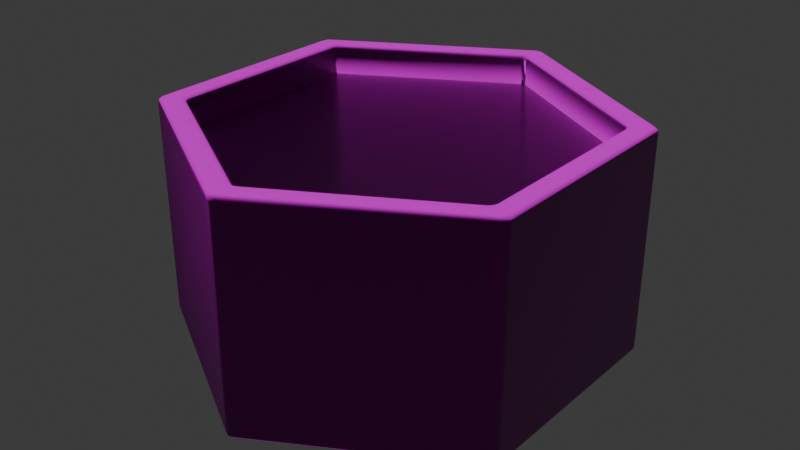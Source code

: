 # Source: hex_tile_desert.blend  (saved by Blender 4.4.30; exported with 4.5.12 LTS)
import bpy
from mathutils import Matrix  # noqa: F401  (used for matrix-valued properties, if any)

bpy.ops.wm.read_factory_settings(use_empty=True)
scene = bpy.context.scene
scene.name = 'Scene'

# ---- collections
col_collection = bpy.data.collections.new('Collection'); scene.collection.children.link(col_collection)

# ---- images (referenced by path relative to the original .blend; pixels are not part of the script)
import os
ASSET_DIR = os.environ.get("B2B_ASSET_DIR", "")  # directory of the original .blend (textures are referenced by path, not embedded)
HERE = os.path.dirname(os.path.abspath(__file__))  # packed textures are extracted next to this script under _unpacked/

def load_image(name, relpath, width, height, colorspace="sRGB"):
    """Load a texture the original file referenced (path relative to the .blend, or extracted next to this script)."""
    p = next((c for c in (os.path.join(HERE, relpath), os.path.join(ASSET_DIR, relpath)) if relpath and os.path.exists(c)), "")
    if p:
        img = bpy.data.images.load(p, check_existing=True)
        img.name = name
    else:  # same state as the original file: an image datablock whose file is absent (Cycles renders it pink)
        img = bpy.data.images.new(name, width, height)
        img.source = "FILE"
        img.filepath = "//" + (relpath or name)
    img.colorspace_settings.name = colorspace
    return img
img_black_galaxy_granite_thflcb3v_1k_normal_jpg = load_image('Black_Galaxy_Granite_thflcb3v_1K_Normal.jpg', 'Black_Galaxy_Granite_thflcb3v_1K_Normal.jpg', 1024, 1024, 'Non-Color')
img_black_galaxy_granite_thflcb3v_1k_basecolor_jpg = load_image('Black_Galaxy_Granite_thflcb3v_1K_BaseColor.jpg', 'Black_Galaxy_Granite_thflcb3v_1K_BaseColor.jpg', 1024, 1024, 'sRGB')
img_black_galaxy_granite_thflcb3v_1k_roughness_jpg = load_image('Black_Galaxy_Granite_thflcb3v_1K_Roughness.jpg', 'Black_Galaxy_Granite_thflcb3v_1K_Roughness.jpg', 1024, 1024, 'Non-Color')
img_black_galaxy_granite_thflcb3v_1k_specular_jpg = load_image('Black_Galaxy_Granite_thflcb3v_1K_Specular.jpg', 'Black_Galaxy_Granite_thflcb3v_1K_Specular.jpg', 1024, 1024, 'Non-Color')
img_thai_rippled_sand_td1hcimn_1k_basecolor_jpg = load_image('Thai_Rippled_Sand_td1hcimn_1K_BaseColor.jpg', 'Thai_Rippled_Sand_td1hcimn_1K_BaseColor.jpg', 1024, 1024, 'sRGB')
img_thai_rippled_sand_td1hcimn_1k_normal_jpg = load_image('Thai_Rippled_Sand_td1hcimn_1K_Normal.jpg', 'Thai_Rippled_Sand_td1hcimn_1K_Normal.jpg', 1024, 1024, 'Non-Color')
img_thai_rippled_sand_td1hcimn_1k_specular_jpg = load_image('Thai_Rippled_Sand_td1hcimn_1K_Specular.jpg', 'Thai_Rippled_Sand_td1hcimn_1K_Specular.jpg', 1024, 1024, 'Non-Color')
img_thai_rippled_sand_td1hcimn_1k_roughness_jpg = load_image('Thai_Rippled_Sand_td1hcimn_1K_Roughness.jpg', 'Thai_Rippled_Sand_td1hcimn_1K_Roughness.jpg', 1024, 1024, 'Non-Color')

# ---- materials (node trees are filled in below, after node groups)
mat_tile_mat = bpy.data.materials.new('tile_mat')
mat_tile_desert_mat = bpy.data.materials.new('tile_desert_mat')

# ---- node groups
ng_smooth_by_angle = bpy.data.node_groups.new('Smooth by Angle', 'GeometryNodeTree')
_s = ng_smooth_by_angle.interface.new_socket(name='Mesh', in_out='OUTPUT', socket_type='NodeSocketGeometry')
_s = ng_smooth_by_angle.interface.new_socket(name='Mesh', in_out='INPUT', socket_type='NodeSocketGeometry')
_s = ng_smooth_by_angle.interface.new_socket(name='Angle', in_out='INPUT', socket_type='NodeSocketFloat')
_s.subtype = 'ANGLE'
_s.default_value = 0.5236
_s.min_value = 0.0
_s.max_value = 3.142
_s.description = 'Maximum face angle for smooth edges'
_s = ng_smooth_by_angle.interface.new_socket(name='Ignore Sharpness', in_out='INPUT', socket_type='NodeSocketBool')
_s.force_non_field = True
ng_smooth_by_angle.description = 'Set the sharpness of mesh edges based on the angle between the neighboring faces'
ng_smooth_by_angle.is_modifier = True
_N = ng_smooth_by_angle.nodes; _L = ng_smooth_by_angle.links
n0 = _N.new('GeometryNodeSetShadeSmooth'); n0.name = 'Set Shade Smooth'; n0.location = (120, -80)
n0.domain = 'EDGE'
n1 = _N.new('GeometryNodeSetShadeSmooth'); n1.name = 'Set Shade Smooth.001'; n1.location = (300, -80)
n2 = _N.new('NodeGroupOutput'); n2.name = 'Group Output'; n2.location = (480, -80)
n3 = _N.new('GeometryNodeInputMeshEdgeAngle'); n3.name = 'Edge Angle'; n3.location = (-440, -240)
n4 = _N.new('NodeGroupInput'); n4.name = 'Group Input'; n4.location = (-80, -80)
n5 = _N.new('GeometryNodeInputEdgeSmooth'); n5.name = 'Is Edge Smooth'; n5.location = (-260, -120)
n6 = _N.new('GeometryNodeInputShadeSmooth'); n6.name = 'Is Shade Smooth'; n6.location = (-440, -397)
n7 = _N.new('FunctionNodeCompare'); n7.name = 'Compare'; n7.location = (-260, -260)
n7.operation = 'LESS_EQUAL'
n7.inputs[6].default_value = (0.0, 0.0, 0.0, 0.0)
n7.inputs[7].default_value = (0.0, 0.0, 0.0, 0.0)
n8 = _N.new('FunctionNodeBooleanMath'); n8.name = 'Boolean Math.001'; n8.location = (-80, -260)
n9 = _N.new('NodeGroupInput'); n9.name = 'Group Input.001'; n9.location = (-440, -329)
n10 = _N.new('NodeGroupInput'); n10.name = 'Group Input.002'; n10.location = (-259, -189)
n11 = _N.new('FunctionNodeBooleanMath'); n11.name = 'Boolean Math'; n11.location = (-80, -149)
n11.operation = 'OR'
n12 = _N.new('FunctionNodeBooleanMath'); n12.name = 'Boolean Math.002'; n12.location = (-260, -380)
n12.operation = 'OR'
n13 = _N.new('NodeGroupInput'); n13.name = 'Group Input.003'; n13.location = (-440, -460)
_L.new(n3.outputs[0], n7.inputs[0])
_L.new(n1.outputs[0], n2.inputs[0])
_L.new(n9.outputs[1], n7.inputs[1])
_L.new(n7.outputs[0], n8.inputs[0])
_L.new(n4.outputs[0], n0.inputs[0])
_L.new(n0.outputs[0], n1.inputs[0])
_L.new(n8.outputs[0], n0.inputs[2])
_L.new(n10.outputs[2], n11.inputs[1])
_L.new(n5.outputs[0], n11.inputs[0])
_L.new(n11.outputs[0], n0.inputs[1])
_L.new(n13.outputs[2], n12.inputs[1])
_L.new(n6.outputs[0], n12.inputs[0])
_L.new(n12.outputs[0], n8.inputs[1])
n2.is_active_output = True

# ---- material node trees
mat_tile_mat.use_nodes = True; mat_tile_mat.node_tree.nodes.clear()
_N = mat_tile_mat.node_tree.nodes; _L = mat_tile_mat.node_tree.links
n0 = _N.new('ShaderNodeBsdfPrincipled'); n0.name = 'Principled BSDF'; n0.location = (-148, 502)
n1 = _N.new('ShaderNodeOutputMaterial'); n1.name = 'Material Output'; n1.location = (300, 300)
n2 = _N.new('ShaderNodeTexImage'); n2.name = 'Image Texture'; n2.location = (-1277, 51)
n2.image = img_black_galaxy_granite_thflcb3v_1k_normal_jpg
n3 = _N.new('ShaderNodeTexImage'); n3.name = 'Image Texture.001'; n3.location = (-969, 688)
n3.image = img_black_galaxy_granite_thflcb3v_1k_basecolor_jpg
n4 = _N.new('ShaderNodeTexImage'); n4.name = 'Image Texture.002'; n4.location = (-971, 387)
n4.image = img_black_galaxy_granite_thflcb3v_1k_roughness_jpg
n5 = _N.new('ShaderNodeTexImage'); n5.name = 'Image Texture.003'; n5.location = (-685, 18)
n5.image = img_black_galaxy_granite_thflcb3v_1k_specular_jpg
n6 = _N.new('ShaderNodeNormalMap'); n6.name = 'Normal Map'; n6.location = (-956, 59)
n6.inputs[0].default_value = 6.4
n7 = _N.new('ShaderNodeValToRGB'); n7.name = 'Color Ramp'; n7.location = (-597, 486)
while len(n7.color_ramp.elements) > 1: n7.color_ramp.elements.remove(n7.color_ramp.elements[-1])
n7.color_ramp.elements[0].position = 0.02727; n7.color_ramp.elements[0].color = (0.0, 0.0, 0.0, 1.0)
_e = n7.color_ramp.elements.new(1.0); _e.color = (1.0, 1.0, 1.0, 1.0)
_L.new(n0.outputs[0], n1.inputs[0])
_L.new(n3.outputs[0], n0.inputs[0])
_L.new(n6.outputs[0], n0.inputs[5])
_L.new(n5.outputs[0], n0.inputs[14])
_L.new(n2.outputs[0], n6.inputs[1])
_L.new(n4.outputs[0], n7.inputs[0])
_L.new(n7.outputs[0], n0.inputs[2])
n1.is_active_output = True
mat_tile_desert_mat.use_nodes = True; mat_tile_desert_mat.node_tree.nodes.clear()
_N = mat_tile_desert_mat.node_tree.nodes; _L = mat_tile_desert_mat.node_tree.links
n0 = _N.new('ShaderNodeBsdfPrincipled'); n0.name = 'Principled BSDF'; n0.location = (10, 300)
n1 = _N.new('ShaderNodeOutputMaterial'); n1.name = 'Material Output'; n1.location = (300, 300)
n2 = _N.new('ShaderNodeTexImage'); n2.name = 'Image Texture'; n2.location = (-1518, 265)
n2.image = img_thai_rippled_sand_td1hcimn_1k_basecolor_jpg
n3 = _N.new('ShaderNodeTexImage'); n3.name = 'Image Texture.001'; n3.location = (-1034, 175)
n3.image = img_thai_rippled_sand_td1hcimn_1k_normal_jpg
n4 = _N.new('ShaderNodeTexImage'); n4.name = 'Image Texture.002'; n4.location = (-580, 105)
n4.image = img_thai_rippled_sand_td1hcimn_1k_specular_jpg
n5 = _N.new('ShaderNodeTexImage'); n5.name = 'Image Texture.003'; n5.location = (-576, 413)
n5.image = img_thai_rippled_sand_td1hcimn_1k_roughness_jpg
n6 = _N.new('ShaderNodeNormalMap'); n6.name = 'Normal Map'; n6.location = (-255, -44)
n6.inputs[0].default_value = 2.0
_L.new(n0.outputs[0], n1.inputs[0])
_L.new(n5.outputs[0], n0.inputs[2])
_L.new(n4.outputs[0], n0.inputs[14])
_L.new(n3.outputs[0], n6.inputs[1])
_L.new(n6.outputs[0], n0.inputs[5])
_L.new(n2.outputs[0], n0.inputs[0])
n1.is_active_output = True

# ---- world
world_world = bpy.data.worlds.new('World'); scene.world = world_world
world_world.use_nodes = True; world_world.node_tree.nodes.clear()
_N = world_world.node_tree.nodes; _L = world_world.node_tree.links
n0 = _N.new('ShaderNodeOutputWorld'); n0.name = 'World Output'; n0.location = (300, 300)
n1 = _N.new('ShaderNodeBackground'); n1.name = 'Background'; n1.location = (10, 300)
n1.inputs[0].default_value = (0.05088, 0.05088, 0.05088, 1.0)
_L.new(n1.outputs[0], n0.inputs[0])
n0.is_active_output = True
world_world.color = (0.05088, 0.05088, 0.05088)
world_world.sun_shadow_jitter_overblur = 0.0

# ---- meshes
me_circle = bpy.data.meshes.new('Circle')
me_circle.from_pydata([(-0.01696, 0.9902, 0.01958), (0.01696, 0.9902, 0.01958), (0.0, 0.9774, 0.0), (-0.006226, 0.9943, 0.01958), (-0.01469, 0.9879, 0.009805), (-0.004383, 0.9919, 0.01022), (0.01469, 0.9879, 0.009805), (0.006226, 0.9943, 0.01958), (0.004383, 0.9919, 0.01022), (-0.008469, 0.9832, 0.002616), (0.008469, 0.9832, 0.002616), (-9.811e-10, 0.9886, 0.005158), (-0.8491, 0.5098, 0.01958), (-0.8464, 0.4887, 0.0), (-0.866, 0.4804, 0.01958), (-0.8482, 0.5067, 0.009805), (-0.858, 0.5026, 0.01958), (-0.8568, 0.4998, 0.01022), (-0.8557, 0.4843, 0.002616), (-0.8473, 0.499, 0.002616), (-0.8562, 0.4943, 0.005158), (-0.8642, 0.4918, 0.01958), (-0.8629, 0.4812, 0.009805), (-0.8612, 0.4922, 0.01022), (-0.866, -0.4804, 0.01958), (-0.8464, -0.4887, 0.0), (-0.8491, -0.5098, 0.01958), (-0.8629, -0.4812, 0.009805), (-0.8642, -0.4918, 0.01958), (-0.8612, -0.4922, 0.01022), (-0.8473, -0.499, 0.002616), (-0.8557, -0.4843, 0.002616), (-0.8562, -0.4943, 0.005158), (-0.858, -0.5026, 0.01958), (-0.8482, -0.5067, 0.009805), (-0.8568, -0.4998, 0.01022), (-0.01696, -0.9902, 0.01958), (0.0, -0.9774, 0.0), (0.01696, -0.9902, 0.01958), (-0.01469, -0.9879, 0.009805), (-0.006226, -0.9943, 0.01958), (-0.004383, -0.9919, 0.01022), (0.008469, -0.9832, 0.002616), (-0.008469, -0.9832, 0.002616), (9.313e-10, -0.9886, 0.005158), (0.006226, -0.9943, 0.01958), (0.01469, -0.9879, 0.009805), (0.004383, -0.9919, 0.01022), (0.8491, -0.5098, 0.01958), (0.8464, -0.4887, 0.0), (0.866, -0.4804, 0.01958), (0.8482, -0.5067, 0.009805), (0.858, -0.5026, 0.01958), (0.8568, -0.4998, 0.01022), (0.8557, -0.4843, 0.002616), (0.8473, -0.499, 0.002616), (0.8562, -0.4943, 0.005158), (0.8642, -0.4918, 0.01958), (0.8629, -0.4812, 0.009805), (0.8612, -0.4922, 0.01022), (0.866, 0.4804, 0.01958), (0.8464, 0.4887, 0.0), (0.8491, 0.5098, 0.01958), (0.8629, 0.4812, 0.009805), (0.8642, 0.4918, 0.01958), (0.8612, 0.4922, 0.01022), (0.8473, 0.499, 0.002616), (0.8557, 0.4843, 0.002616), (0.8562, 0.4943, 0.005158), (0.858, 0.5026, 0.01958), (0.8482, 0.5067, 0.009805), (0.8568, 0.4998, 0.01022), (-0.7423, 0.4481, 0.1005), (-0.7593, 0.4175, 0.1005), (-0.7397, 0.427, 0.08096), (-0.7512, 0.4405, 0.1005), (-0.7415, 0.4453, 0.09077), (-0.7501, 0.4379, 0.09118), (-0.7562, 0.4187, 0.09077), (-0.7575, 0.4293, 0.1005), (-0.7544, 0.43, 0.09118), (-0.7405, 0.4375, 0.08358), (-0.749, 0.4222, 0.08358), (-0.7494, 0.4325, 0.08612), (-0.01804, 0.8663, 0.1005), (-9.313e-10, 0.8541, 0.08096), (0.01696, 0.8669, 0.1005), (-0.01543, 0.8642, 0.09077), (-0.006965, 0.8706, 0.1005), (-0.004805, 0.8684, 0.09118), (0.008667, 0.8601, 0.08358), (-0.008811, 0.8597, 0.08358), (-0.0001424, 0.8652, 0.08612), (0.005883, 0.8709, 0.1005), (0.01489, 0.8648, 0.09077), (0.004241, 0.8685, 0.09118), (-0.7593, -0.4175, 0.1005), (-0.7423, -0.4481, 0.1005), (-0.7397, -0.427, 0.08096), (-0.7568, -0.4292, 0.1005), (-0.7563, -0.4206, 0.09094), (-0.7546, -0.4304, 0.09124), (-0.7431, -0.4443, 0.09094), (-0.7506, -0.4403, 0.1005), (-0.7505, -0.438, 0.09124), (-0.7493, -0.424, 0.08386), (-0.7422, -0.4367, 0.08386), (-0.7501, -0.4328, 0.08604), (-0.01804, -0.8663, 0.1005), (0.01696, -0.8669, 0.1005), (9.313e-10, -0.8541, 0.08096), (-0.006714, -0.8699, 0.1005), (-0.01396, -0.8653, 0.09094), (-0.004545, -0.8688, 0.09124), (0.01322, -0.8657, 0.09094), (0.006041, -0.8702, 0.1005), (0.004056, -0.8689, 0.09124), (-0.007437, -0.8609, 0.08386), (0.007093, -0.8611, 0.08386), (-0.0001929, -0.866, 0.08604), (0.7423, -0.4481, 0.1005), (0.7593, -0.4175, 0.1005), (0.7397, -0.427, 0.08096), (0.7512, -0.4405, 0.1005), (0.7415, -0.4453, 0.09077), (0.7501, -0.4379, 0.09118), (0.7562, -0.4187, 0.09077), (0.7575, -0.4293, 0.1005), (0.7544, -0.43, 0.09118), (0.7405, -0.4375, 0.08358), (0.749, -0.4222, 0.08358), (0.7494, -0.4325, 0.08612), (0.7593, 0.4175, 0.1005), (0.7423, 0.4481, 0.1005), (0.7397, 0.427, 0.08096), (0.7568, 0.4292, 0.1005), (0.7563, 0.4206, 0.09094), (0.7546, 0.4304, 0.09124), (0.7431, 0.4443, 0.09094), (0.7506, 0.4403, 0.1005), (0.7505, 0.438, 0.09124), (0.7493, 0.424, 0.08386), (0.7422, 0.4367, 0.08386), (0.7501, 0.4328, 0.08604), (-0.7423, 0.4481, 0.9804), (-0.7593, 0.461, 1.0), (-0.7788, 0.427, 1.0), (-0.7593, 0.4188, 0.9804), (-0.746, 0.4493, 0.99), (-0.7506, 0.4405, 0.9804), (-0.7541, 0.4417, 0.9904), (-0.7688, 0.4521, 1.0), (-0.7522, 0.454, 0.9971), (-0.7602, 0.4456, 0.9969), (-0.7692, 0.4244, 0.9971), (-0.776, 0.4398, 1.0), (-0.766, 0.4356, 0.9969), (-0.7568, 0.4298, 0.9804), (-0.7622, 0.4214, 0.99), (-0.7596, 0.4322, 0.9904), (0.01696, 0.8669, 0.9804), (0.01958, 0.888, 1.0), (-0.01958, 0.888, 1.0), (-0.01696, 0.8669, 0.9804), (0.01612, 0.8707, 0.99), (0.006181, 0.8703, 0.9804), (0.005474, 0.874, 0.9904), (0.007137, 0.8919, 1.0), (0.01707, 0.8784, 0.9971), (0.005769, 0.8812, 0.9969), (-0.01707, 0.8784, 0.9971), (-0.007137, 0.8919, 1.0), (-0.005769, 0.8812, 0.9969), (-0.006181, 0.8703, 0.9804), (-0.01612, 0.8707, 0.99), (-0.005474, 0.874, 0.9904), (-0.7593, -0.4188, 0.9804), (-0.7788, -0.427, 1.0), (-0.7593, -0.461, 1.0), (-0.7423, -0.4481, 0.9804), (-0.7622, -0.4214, 0.99), (-0.7568, -0.4298, 0.9804), (-0.7596, -0.4322, 0.9904), (-0.776, -0.4398, 1.0), (-0.7692, -0.4244, 0.9971), (-0.766, -0.4356, 0.9969), (-0.7522, -0.454, 0.9971), (-0.7688, -0.4521, 1.0), (-0.7602, -0.4456, 0.9969), (-0.7506, -0.4405, 0.9804), (-0.746, -0.4493, 0.99), (-0.7541, -0.4417, 0.9904), (-0.01696, -0.8669, 0.9804), (-0.01958, -0.888, 1.0), (0.01958, -0.888, 1.0), (0.01696, -0.8669, 0.9804), (-0.01612, -0.8707, 0.99), (-0.006181, -0.8703, 0.9804), (-0.005474, -0.874, 0.9904), (-0.007137, -0.8919, 1.0), (-0.01707, -0.8784, 0.9971), (-0.005769, -0.8812, 0.9969), (0.01707, -0.8784, 0.9971), (0.007137, -0.8919, 1.0), (0.005769, -0.8812, 0.9969), (0.006181, -0.8703, 0.9804), (0.01612, -0.8707, 0.99), (0.005474, -0.874, 0.9904), (0.7593, -0.4188, 0.9804), (0.7423, -0.4481, 0.9804), (0.7593, -0.461, 1.0), (0.7788, -0.427, 1.0), (0.7568, -0.4298, 0.9804), (0.7622, -0.4214, 0.99), (0.7596, -0.4322, 0.9904), (0.746, -0.4493, 0.99), (0.7506, -0.4405, 0.9804), (0.7541, -0.4417, 0.9904), (0.7688, -0.4521, 1.0), (0.7522, -0.454, 0.9971), (0.7602, -0.4456, 0.9969), (0.7692, -0.4244, 0.9971), (0.776, -0.4398, 1.0), (0.766, -0.4356, 0.9969), (0.7593, 0.4188, 0.9804), (0.7788, 0.427, 1.0), (0.7593, 0.461, 1.0), (0.7423, 0.4481, 0.9804), (0.7622, 0.4214, 0.99), (0.7568, 0.4298, 0.9804), (0.7596, 0.4322, 0.9904), (0.776, 0.4398, 1.0), (0.7692, 0.4244, 0.9971), (0.766, 0.4356, 0.9969), (0.7522, 0.454, 0.9971), (0.7688, 0.4521, 1.0), (0.7602, 0.4456, 0.9969), (0.7506, 0.4405, 0.9804), (0.746, 0.4493, 0.99), (0.7541, 0.4417, 0.9904), (-0.866, 0.4804, 0.9804), (-0.8464, 0.4661, 1.0), (-0.8269, 0.5, 1.0), (-0.8491, 0.5098, 0.9804), (-0.8631, 0.4758, 0.99), (-0.8635, 0.4914, 0.9804), (-0.8601, 0.489, 0.9904), (-0.8436, 0.4788, 1.0), (-0.856, 0.4707, 0.9971), (-0.8534, 0.4848, 0.9969), (-0.8356, 0.506, 0.9971), (-0.8364, 0.4912, 1.0), (-0.8466, 0.4967, 0.9969), (-0.8574, 0.5021, 0.9804), (-0.8437, 0.5096, 0.99), (-0.8536, 0.5004, 0.9904), (-0.01696, 0.9902, 0.9804), (-0.01958, 0.9661, 1.0), (0.01958, 0.9661, 1.0), (0.01696, 0.9902, 0.9804), (-0.01947, 0.9854, 0.99), (-0.006181, 0.9936, 0.9804), (-0.006535, 0.9894, 0.9904), (-0.007137, 0.9699, 1.0), (-0.02042, 0.9767, 0.9971), (-0.00683, 0.9815, 0.9969), (0.02042, 0.9767, 0.9971), (0.007137, 0.9699, 1.0), (0.00683, 0.9815, 0.9969), (0.006181, 0.9936, 0.9804), (0.01947, 0.9854, 0.99), (0.006535, 0.9894, 0.9904), (-0.8491, -0.5098, 0.9804), (-0.8269, -0.5, 1.0), (-0.8464, -0.4661, 1.0), (-0.866, -0.4804, 0.9804), (-0.8437, -0.5096, 0.99), (-0.8574, -0.5021, 0.9804), (-0.8536, -0.5004, 0.9904), (-0.8364, -0.4912, 1.0), (-0.8356, -0.506, 0.9971), (-0.8466, -0.4967, 0.9969), (-0.856, -0.4707, 0.9971), (-0.8436, -0.4788, 1.0), (-0.8534, -0.4848, 0.9969), (-0.8635, -0.4914, 0.9804), (-0.8631, -0.4758, 0.99), (-0.8601, -0.489, 0.9904), (-0.01696, -0.9902, 0.9804), (0.01696, -0.9902, 0.9804), (0.01958, -0.9661, 1.0), (-0.01958, -0.9661, 1.0), (-0.006181, -0.9936, 0.9804), (-0.01947, -0.9854, 0.99), (-0.006535, -0.9894, 0.9904), (0.01947, -0.9854, 0.99), (0.006181, -0.9936, 0.9804), (0.006535, -0.9894, 0.9904), (0.007137, -0.9699, 1.0), (0.02042, -0.9767, 0.9971), (0.00683, -0.9815, 0.9969), (-0.02042, -0.9767, 0.9971), (-0.007137, -0.9699, 1.0), (-0.00683, -0.9815, 0.9969), (0.8491, -0.5098, 0.9804), (0.866, -0.4804, 0.9804), (0.8464, -0.4661, 1.0), (0.8269, -0.5, 1.0), (0.8574, -0.5021, 0.9804), (0.8437, -0.5096, 0.99), (0.8536, -0.5004, 0.9904), (0.8631, -0.4758, 0.99), (0.8635, -0.4914, 0.9804), (0.8601, -0.489, 0.9904), (0.8436, -0.4788, 1.0), (0.856, -0.4707, 0.9971), (0.8534, -0.4848, 0.9969), (0.8356, -0.506, 0.9971), (0.8364, -0.4912, 1.0), (0.8466, -0.4967, 0.9969), (0.866, 0.4804, 0.9804), (0.8491, 0.5098, 0.9804), (0.8269, 0.5, 1.0), (0.8464, 0.4661, 1.0), (0.8635, 0.4914, 0.9804), (0.8631, 0.4758, 0.99), (0.8601, 0.489, 0.9904), (0.8437, 0.5096, 0.99), (0.8574, 0.5021, 0.9804), (0.8536, 0.5004, 0.9904), (0.8364, 0.4912, 1.0), (0.8356, 0.506, 0.9971), (0.8466, 0.4967, 0.9969), (0.856, 0.4707, 0.9971), (0.8436, 0.4788, 1.0), (0.8534, 0.4848, 0.9969), (0.05089, 0.052, 0.8677), (0.07047, 0.01807, 0.8677), (0.0313, 0.01807, 0.8677), (0.06046, 0.04315, 0.8677), (0.04132, 0.04315, 0.8677), (0.05089, 0.03545, 0.8677), (0.05803, 0.01421, 0.8677), (0.0676, 0.03079, 0.8677), (0.05615, 0.02635, 0.8677), (0.03418, 0.03079, 0.8677), (0.04375, 0.01421, 0.8677), (0.04563, 0.02635, 0.8677), (0.05089, -0.052, 0.8677), (0.0313, -0.01807, 0.8677), (0.07047, -0.01807, 0.8677), (0.04132, -0.04315, 0.8677), (0.06046, -0.04315, 0.8677), (0.05089, -0.03545, 0.8677), (0.04375, -0.01421, 0.8677), (0.03418, -0.03079, 0.8677), (0.04563, -0.02635, 0.8677), (0.0676, -0.03079, 0.8677), (0.05803, -0.01421, 0.8677), (0.05615, -0.02635, 0.8677), (-0.05089, 0.052, 0.8677), (-0.0313, 0.01807, 0.8677), (-0.07047, 0.01807, 0.8677), (-0.04132, 0.04315, 0.8677), (-0.06046, 0.04315, 0.8677), (-0.05089, 0.03545, 0.8677), (-0.04375, 0.01421, 0.8677), (-0.03418, 0.03079, 0.8677), (-0.04563, 0.02635, 0.8677), (-0.0676, 0.03079, 0.8677), (-0.05803, 0.01421, 0.8677), (-0.05615, 0.02635, 0.8677), (0.01958, 0.07007, 0.8677), (-1.863e-09, 0.03615, 0.8677), (-0.01958, 0.07007, 0.8677), (0.01671, 0.05736, 0.8677), (0.007137, 0.07393, 0.8677), (0.005257, 0.0618, 0.8677), (-0.00957, 0.045, 0.8677), (0.00957, 0.045, 0.8677), (2.678e-09, 0.05269, 0.8677), (-0.007137, 0.07393, 0.8677), (-0.01671, 0.05736, 0.8677), (-0.005257, 0.0618, 0.8677), (-0.05089, -0.052, 0.8677), (-0.07047, -0.01807, 0.8677), (-0.0313, -0.01807, 0.8677), (-0.06046, -0.04315, 0.8677), (-0.04132, -0.04315, 0.8677), (-0.05089, -0.03545, 0.8677), (-0.05803, -0.01421, 0.8677), (-0.0676, -0.03079, 0.8677), (-0.05615, -0.02635, 0.8677), (-0.03418, -0.03079, 0.8677), (-0.04375, -0.01421, 0.8677), (-0.04563, -0.02635, 0.8677), (0.01958, -0.07007, 0.8677), (-0.01958, -0.07007, 0.8677), (1.863e-09, -0.03615, 0.8677), (0.007137, -0.07393, 0.8677), (0.01671, -0.05736, 0.8677), (0.005257, -0.0618, 0.8677), (-0.01671, -0.05736, 0.8677), (-0.007137, -0.07393, 0.8677), (-0.005257, -0.0618, 0.8677), (0.00957, -0.045, 0.8677), (-0.00957, -0.045, 0.8677), (-2.678e-09, -0.05269, 0.8677), (0.01958, -0.8767, 0.8677), (-0.01809, -0.8663, 0.8677), (-0.003256, -0.8786, 0.8677), (0.007398, -0.8752, 0.8677), (0.009355, -0.877, 0.8677), (0.003032, -0.8757, 0.8677), (-0.009476, -0.8718, 0.8677), (-0.006378, -0.8714, 0.8677), (-0.003161, -0.874, 0.8677), (0.0009967, -0.8777, 0.8677), (-0.004067, -0.8764, 0.8677), (-0.0007008, -0.8761, 0.8677), (0.7495, -0.4553, 0.8677), (0.7625, -0.4365, 0.8677), (0.7593, -0.4175, 0.8677), (0.7548, -0.4466, 0.8677), (0.7542, -0.444, 0.8677), (0.7569, -0.4405, 0.8677), (0.761, -0.4347, 0.8677), (0.7596, -0.4397, 0.8677), (0.7591, -0.4375, 0.8677), (0.7578, -0.4302, 0.8677), (0.7598, -0.4277, 0.8677), (0.7585, -0.4343, 0.8677), (-0.7495, -0.4553, 0.8677), (-0.7593, -0.4175, 0.8677), (-0.7625, -0.4365, 0.8677), (-0.7542, -0.444, 0.8677), (-0.7548, -0.4466, 0.8677), (-0.7569, -0.4405, 0.8677), (-0.7598, -0.4277, 0.8677), (-0.7578, -0.4302, 0.8677), (-0.7585, -0.4343, 0.8677), (-0.7596, -0.4397, 0.8677), (-0.761, -0.4347, 0.8677), (-0.7591, -0.4375, 0.8677), (0.7495, 0.4553, 0.8677), (0.7593, 0.4175, 0.8677), (0.7625, 0.4365, 0.8677), (0.7542, 0.444, 0.8677), (0.7548, 0.4466, 0.8677), (0.7569, 0.4405, 0.8677), (0.7598, 0.4277, 0.8677), (0.7578, 0.4302, 0.8677), (0.7585, 0.4343, 0.8677), (0.7596, 0.4397, 0.8677), (0.761, 0.4347, 0.8677), (0.7591, 0.4375, 0.8677), (0.01958, 0.8767, 0.8677), (-0.003256, 0.8786, 0.8677), (-0.01809, 0.8663, 0.8677), (0.009355, 0.877, 0.8677), (0.007398, 0.8752, 0.8677), (0.003032, 0.8757, 0.8677), (-0.004067, 0.8764, 0.8677), (0.0009967, 0.8777, 0.8677), (-0.0007008, 0.8761, 0.8677), (-0.006378, 0.8714, 0.8677), (-0.009476, 0.8718, 0.8677), (-0.003161, 0.874, 0.8677), (-0.7495, 0.4553, 0.8677), (-0.7625, 0.4365, 0.8677), (-0.7593, 0.4175, 0.8677), (-0.7548, 0.4466, 0.8677), (-0.7542, 0.444, 0.8677), (-0.7569, 0.4405, 0.8677), (-0.761, 0.4347, 0.8677), (-0.7596, 0.4397, 0.8677), (-0.7591, 0.4375, 0.8677), (-0.7578, 0.4302, 0.8677), (-0.7598, 0.4277, 0.8677), (-0.7585, 0.4343, 0.8677), (0.01958, -0.8295, 0.8677), (0.01958, -0.8747, 0.8677), (-0.01814, -0.8756, 0.8677), (-0.01958, -0.8295, 0.8677), (0.01958, -0.8446, 0.8677), (0.007137, -0.8334, 0.8677), (0.006665, -0.8486, 0.8677), (0.007323, -0.8787, 0.8677), (0.01958, -0.8597, 0.8677), (0.006723, -0.8637, 0.8677), (-0.01862, -0.8602, 0.8677), (-0.006426, -0.879, 0.8677), (-0.006141, -0.8639, 0.8677), (-0.007137, -0.8334, 0.8677), (-0.01814, -0.8449, 0.8677), (-0.006361, -0.8487, 0.8677), (0.7086, -0.4317, 0.8677), (0.7282, -0.3978, 0.8677), (0.7673, -0.4221, 0.8677), (0.7477, -0.4543, 0.8677), (0.7181, -0.4229, 0.8677), (0.7216, -0.4392, 0.8677), (0.7316, -0.4301, 0.8677), (0.7412, -0.4059, 0.8677), (0.7253, -0.4105, 0.8677), (0.7382, -0.4188, 0.8677), (0.7645, -0.4339, 0.8677), (0.7543, -0.414, 0.8677), (0.7512, -0.4266, 0.8677), (0.7347, -0.4468, 0.8677), (0.7573, -0.4457, 0.8677), (0.7446, -0.4377, 0.8677), (-0.7086, -0.4317, 0.8677), (-0.7477, -0.4543, 0.8677), (-0.7673, -0.4221, 0.8677), (-0.7282, -0.3978, 0.8677), (-0.7216, -0.4392, 0.8677), (-0.7181, -0.4229, 0.8677), (-0.7316, -0.4301, 0.8677), (-0.7573, -0.4457, 0.8677), (-0.7347, -0.4468, 0.8677), (-0.7446, -0.4377, 0.8677), (-0.7543, -0.414, 0.8677), (-0.7645, -0.4339, 0.8677), (-0.7512, -0.4266, 0.8677), (-0.7253, -0.4105, 0.8677), (-0.7407, -0.4067, 0.8677), (-0.7382, -0.4188, 0.8677), (0.7086, 0.4317, 0.8677), (0.7477, 0.4543, 0.8677), (0.7673, 0.4221, 0.8677), (0.7282, 0.3978, 0.8677), (0.7216, 0.4392, 0.8677), (0.7181, 0.4229, 0.8677), (0.7316, 0.4301, 0.8677), (0.7573, 0.4457, 0.8677), (0.7347, 0.4468, 0.8677), (0.7446, 0.4377, 0.8677), (0.7543, 0.414, 0.8677), (0.7645, 0.4339, 0.8677), (0.7512, 0.4266, 0.8677), (0.7253, 0.4105, 0.8677), (0.7407, 0.4067, 0.8677), (0.7382, 0.4188, 0.8677), (0.01958, 0.8295, 0.8677), (-0.01958, 0.8295, 0.8677), (-0.01814, 0.8756, 0.8677), (0.01958, 0.8747, 0.8677), (0.007137, 0.8334, 0.8677), (0.01958, 0.8446, 0.8677), (0.006665, 0.8486, 0.8677), (-0.0191, 0.8449, 0.8677), (-0.007137, 0.8334, 0.8677), (-0.006361, 0.8487, 0.8677), (-0.006426, 0.879, 0.8677), (-0.01862, 0.8602, 0.8677), (-0.006141, 0.8639, 0.8677), (0.01958, 0.8597, 0.8677), (0.007323, 0.8787, 0.8677), (0.006723, 0.8637, 0.8677), (-0.7086, 0.4317, 0.8677), (-0.7282, 0.3978, 0.8677), (-0.7673, 0.4221, 0.8677), (-0.7477, 0.4543, 0.8677), (-0.7181, 0.4229, 0.8677), (-0.7216, 0.4392, 0.8677), (-0.7316, 0.4301, 0.8677), (-0.7412, 0.4059, 0.8677), (-0.7253, 0.4105, 0.8677), (-0.7382, 0.4188, 0.8677), (-0.7645, 0.4339, 0.8677), (-0.7543, 0.414, 0.8677), (-0.7512, 0.4266, 0.8677), (-0.7347, 0.4468, 0.8677), (-0.7573, 0.4457, 0.8677), (-0.7446, 0.4377, 0.8677)], [], [(96, 73, 470, 433), (38, 48, 304, 289), (177, 146, 241, 274), (0, 12, 243, 256), (225, 211, 306, 323), (26, 36, 288, 272), (457, 446, 227, 160), (432, 435, 439, 433, 470, 477, 472, 468, 147, 176), (469, 458, 465, 460, 456, 163, 144), (421, 410, 195, 209), (444, 447, 451, 445, 422, 429, 424, 420, 208, 224), (336, 372, 544, 528), (408, 411, 415, 409, 434, 179, 192), (161, 226, 322, 258), (193, 178, 273, 291), (50, 60, 320, 305), (14, 24, 275, 240), (210, 194, 290, 307), (72, 84, 458, 469, 475, 471, 468), (132, 121, 422, 445), (120, 109, 408, 412, 417, 410, 421, 427, 423, 420), (108, 97, 432, 436, 441, 434, 409), (74, 98, 110, 122, 134, 85), (145, 162, 257, 242), (86, 133, 444, 448, 453, 446, 457, 463, 459, 456), (350, 337, 531, 497), (62, 1, 259, 321), (513, 482, 409, 434), (498, 530, 445, 422), (546, 563, 469, 458), (562, 514, 433, 470), (529, 547, 457, 446), (374, 360, 560, 545), (481, 499, 421, 410), (398, 386, 361, 373, 338, 349), (362, 385, 515, 561), (396, 348, 496, 480), (384, 397, 483, 512), (0, 3, 5, 4), (3, 7, 8, 5), (1, 6, 8, 7), (6, 10, 11, 8), (2, 9, 11, 10), (9, 4, 5, 11), (5, 8, 11), (12, 15, 17, 16), (15, 19, 20, 17), (13, 18, 20, 19), (18, 22, 23, 20), (14, 21, 23, 22), (21, 16, 17, 23), (17, 20, 23), (24, 27, 29, 28), (27, 31, 32, 29), (25, 30, 32, 31), (30, 34, 35, 32), (26, 33, 35, 34), (33, 28, 29, 35), (29, 32, 35), (36, 39, 41, 40), (39, 43, 44, 41), (37, 42, 44, 43), (42, 46, 47, 44), (38, 45, 47, 46), (45, 40, 41, 47), (41, 44, 47), (48, 51, 53, 52), (51, 55, 56, 53), (49, 54, 56, 55), (54, 58, 59, 56), (50, 57, 59, 58), (57, 52, 53, 59), (53, 56, 59), (60, 63, 65, 64), (63, 67, 68, 65), (61, 66, 68, 67), (66, 70, 71, 68), (62, 69, 71, 70), (69, 64, 65, 71), (65, 68, 71), (72, 75, 77, 76), (75, 79, 80, 77), (73, 78, 80, 79), (78, 82, 83, 80), (74, 81, 83, 82), (81, 76, 77, 83), (77, 80, 83), (84, 87, 89, 88), (87, 91, 92, 89), (85, 90, 92, 91), (90, 94, 95, 92), (86, 93, 95, 94), (93, 88, 89, 95), (89, 92, 95), (96, 99, 101, 100), (99, 103, 104, 101), (97, 102, 104, 103), (102, 106, 107, 104), (98, 105, 107, 106), (105, 100, 101, 107), (101, 104, 107), (108, 111, 113, 112), (111, 115, 116, 113), (109, 114, 116, 115), (114, 118, 119, 116), (110, 117, 119, 118), (117, 112, 113, 119), (113, 116, 119), (120, 123, 125, 124), (123, 127, 128, 125), (121, 126, 128, 127), (126, 130, 131, 128), (122, 129, 131, 130), (129, 124, 125, 131), (125, 128, 131), (132, 135, 137, 136), (135, 139, 140, 137), (133, 138, 140, 139), (138, 142, 143, 140), (134, 141, 143, 142), (141, 136, 137, 143), (137, 140, 143), (144, 148, 150, 149), (148, 152, 153, 150), (145, 151, 153, 152), (151, 155, 156, 153), (146, 154, 156, 155), (154, 158, 159, 156), (147, 157, 159, 158), (157, 149, 150, 159), (150, 153, 156, 159), (160, 164, 166, 165), (164, 168, 169, 166), (161, 167, 169, 168), (167, 171, 172, 169), (162, 170, 172, 171), (170, 174, 175, 172), (163, 173, 175, 174), (173, 165, 166, 175), (166, 169, 172, 175), (176, 180, 182, 181), (180, 184, 185, 182), (177, 183, 185, 184), (183, 187, 188, 185), (178, 186, 188, 187), (186, 190, 191, 188), (179, 189, 191, 190), (189, 181, 182, 191), (182, 185, 188, 191), (192, 196, 198, 197), (196, 200, 201, 198), (193, 199, 201, 200), (199, 203, 204, 201), (194, 202, 204, 203), (202, 206, 207, 204), (195, 205, 207, 206), (205, 197, 198, 207), (198, 201, 204, 207), (208, 212, 214, 213), (212, 216, 217, 214), (209, 215, 217, 216), (215, 219, 220, 217), (210, 218, 220, 219), (218, 222, 223, 220), (211, 221, 223, 222), (221, 213, 214, 223), (214, 217, 220, 223), (224, 228, 230, 229), (228, 232, 233, 230), (225, 231, 233, 232), (231, 235, 236, 233), (226, 234, 236, 235), (234, 238, 239, 236), (227, 237, 239, 238), (237, 229, 230, 239), (230, 233, 236, 239), (240, 244, 246, 245), (244, 248, 249, 246), (241, 247, 249, 248), (247, 251, 252, 249), (242, 250, 252, 251), (250, 254, 255, 252), (243, 253, 255, 254), (253, 245, 246, 255), (246, 249, 252, 255), (256, 260, 262, 261), (260, 264, 265, 262), (257, 263, 265, 264), (263, 267, 268, 265), (258, 266, 268, 267), (266, 270, 271, 268), (259, 269, 271, 270), (269, 261, 262, 271), (262, 265, 268, 271), (272, 276, 278, 277), (276, 280, 281, 278), (273, 279, 281, 280), (279, 283, 284, 281), (274, 282, 284, 283), (282, 286, 287, 284), (275, 285, 287, 286), (285, 277, 278, 287), (278, 281, 284, 287), (288, 292, 294, 293), (292, 296, 297, 294), (289, 295, 297, 296), (295, 299, 300, 297), (290, 298, 300, 299), (298, 302, 303, 300), (291, 301, 303, 302), (301, 293, 294, 303), (294, 297, 300, 303), (304, 308, 310, 309), (308, 312, 313, 310), (305, 311, 313, 312), (311, 315, 316, 313), (306, 314, 316, 315), (314, 318, 319, 316), (307, 317, 319, 318), (317, 309, 310, 319), (310, 313, 316, 319), (320, 324, 326, 325), (324, 328, 329, 326), (321, 327, 329, 328), (327, 331, 332, 329), (322, 330, 332, 331), (330, 334, 335, 332), (323, 333, 335, 334), (333, 325, 326, 335), (326, 329, 332, 335), (336, 339, 341, 340), (339, 343, 344, 341), (337, 342, 344, 343), (342, 346, 347, 344), (338, 345, 347, 346), (345, 340, 341, 347), (341, 344, 347), (348, 351, 353, 352), (351, 355, 356, 353), (349, 354, 356, 355), (354, 358, 359, 356), (350, 357, 359, 358), (357, 352, 353, 359), (353, 356, 359), (360, 363, 365, 364), (363, 367, 368, 365), (361, 366, 368, 367), (366, 370, 371, 368), (362, 369, 371, 370), (369, 364, 365, 371), (365, 368, 371), (372, 375, 377, 376), (375, 379, 380, 377), (373, 378, 380, 379), (378, 382, 383, 380), (374, 381, 383, 382), (381, 376, 377, 383), (377, 380, 383), (384, 387, 389, 388), (387, 391, 392, 389), (385, 390, 392, 391), (390, 394, 395, 392), (386, 393, 395, 394), (393, 388, 389, 395), (389, 392, 395), (396, 399, 401, 400), (399, 403, 404, 401), (397, 402, 404, 403), (402, 406, 407, 404), (398, 405, 407, 406), (405, 400, 401, 407), (401, 404, 407), (408, 411, 413, 412), (411, 415, 416, 413), (409, 414, 416, 415), (414, 418, 419, 416), (410, 417, 419, 418), (417, 412, 413, 419), (413, 416, 419), (420, 423, 425, 424), (423, 427, 428, 425), (421, 426, 428, 427), (426, 430, 431, 428), (422, 429, 431, 430), (429, 424, 425, 431), (425, 428, 431), (432, 435, 437, 436), (435, 439, 440, 437), (433, 438, 440, 439), (438, 442, 443, 440), (434, 441, 443, 442), (441, 436, 437, 443), (437, 440, 443), (444, 447, 449, 448), (447, 451, 452, 449), (445, 450, 452, 451), (450, 454, 455, 452), (446, 453, 455, 454), (453, 448, 449, 455), (449, 452, 455), (456, 459, 461, 460), (459, 463, 464, 461), (457, 462, 464, 463), (462, 466, 467, 464), (458, 465, 467, 466), (465, 460, 461, 467), (461, 464, 467), (468, 471, 473, 472), (471, 475, 476, 473), (469, 474, 476, 475), (474, 478, 479, 476), (470, 477, 479, 478), (477, 472, 473, 479), (473, 476, 479), (480, 484, 486, 485), (484, 488, 489, 486), (481, 487, 489, 488), (487, 491, 492, 489), (482, 490, 492, 491), (490, 494, 495, 492), (483, 493, 495, 494), (493, 485, 486, 495), (486, 489, 492, 495), (496, 500, 502, 501), (500, 504, 505, 502), (497, 503, 505, 504), (503, 507, 508, 505), (498, 506, 508, 507), (506, 510, 511, 508), (499, 509, 511, 510), (509, 501, 502, 511), (502, 505, 508, 511), (512, 516, 518, 517), (516, 520, 521, 518), (513, 519, 521, 520), (519, 523, 524, 521), (514, 522, 524, 523), (522, 526, 527, 524), (515, 525, 527, 526), (525, 517, 518, 527), (518, 521, 524, 527), (528, 532, 534, 533), (532, 536, 537, 534), (529, 535, 537, 536), (535, 539, 540, 537), (530, 538, 540, 539), (538, 542, 543, 540), (531, 541, 543, 542), (541, 533, 534, 543), (534, 537, 540, 543), (544, 548, 550, 549), (548, 552, 553, 550), (545, 551, 553, 552), (551, 555, 556, 553), (546, 554, 556, 555), (554, 558, 559, 556), (547, 557, 559, 558), (557, 549, 550, 559), (550, 553, 556, 559), (560, 564, 566, 565), (564, 568, 569, 566), (561, 567, 569, 568), (567, 571, 572, 569), (562, 570, 572, 571), (570, 574, 575, 572), (563, 573, 575, 574), (573, 565, 566, 575), (566, 569, 572, 575), (74, 85, 91, 81), (81, 91, 87, 76), (76, 87, 84, 72), (98, 74, 82, 105), (105, 82, 78, 100), (100, 78, 73, 96), (110, 98, 106, 117), (117, 106, 102, 112), (112, 102, 97, 108), (122, 110, 118, 129), (129, 118, 114, 124), (124, 114, 109, 120), (134, 122, 130, 141), (141, 130, 126, 136), (136, 126, 121, 132), (85, 134, 142, 90), (90, 142, 138, 94), (94, 138, 133, 86), (12, 0, 4, 15), (15, 4, 9, 19), (19, 9, 2, 13), (24, 14, 22, 27), (27, 22, 18, 31), (31, 18, 13, 25), (36, 26, 34, 39), (39, 34, 30, 43), (43, 30, 25, 37), (48, 38, 46, 51), (51, 46, 42, 55), (55, 42, 37, 49), (60, 50, 58, 63), (63, 58, 54, 67), (67, 54, 49, 61), (1, 62, 70, 6), (6, 70, 66, 10), (10, 66, 61, 2), (444, 133, 139, 447), (447, 139, 135, 451), (451, 135, 132, 445), (420, 209, 216, 423), (423, 216, 212, 427), (427, 212, 208, 421), (243, 12, 16, 253), (253, 16, 21, 245), (245, 21, 14, 240), (26, 272, 277, 33), (33, 277, 285, 28), (28, 285, 275, 24), (470, 73, 79, 477), (477, 79, 75, 472), (472, 75, 72, 468), (456, 160, 165, 459), (459, 165, 173, 463), (463, 173, 163, 457), (144, 163, 174, 148), (148, 174, 170, 152), (152, 170, 162, 145), (176, 147, 158, 180), (180, 158, 154, 184), (184, 154, 146, 177), (192, 179, 190, 196), (196, 190, 186, 200), (200, 186, 178, 193), (209, 195, 206, 215), (215, 206, 202, 219), (219, 202, 194, 210), (224, 208, 213, 228), (228, 213, 221, 232), (232, 221, 211, 225), (160, 227, 238, 164), (164, 238, 234, 168), (168, 234, 226, 161), (242, 257, 264, 250), (250, 264, 260, 254), (254, 260, 256, 243), (274, 241, 248, 282), (282, 248, 244, 286), (286, 244, 240, 275), (291, 273, 280, 301), (301, 280, 276, 293), (293, 276, 272, 288), (307, 290, 299, 317), (317, 299, 295, 309), (309, 295, 289, 304), (323, 306, 315, 333), (333, 315, 311, 325), (325, 311, 305, 320), (258, 322, 331, 266), (266, 331, 327, 270), (270, 327, 321, 259), (241, 146, 155, 247), (247, 155, 151, 251), (251, 151, 145, 242), (161, 258, 267, 167), (167, 267, 263, 171), (171, 263, 257, 162), (273, 178, 187, 279), (279, 187, 183, 283), (283, 183, 177, 274), (290, 194, 203, 298), (298, 203, 199, 302), (302, 199, 193, 291), (306, 211, 222, 314), (314, 222, 218, 318), (318, 218, 210, 307), (322, 226, 235, 330), (330, 235, 231, 334), (334, 231, 225, 323), (0, 256, 261, 3), (3, 261, 269, 7), (7, 269, 259, 1), (320, 60, 64, 324), (324, 64, 69, 328), (328, 69, 62, 321), (432, 97, 103, 435), (435, 103, 99, 439), (439, 99, 96, 433), (38, 289, 296, 45), (45, 296, 292, 40), (40, 292, 288, 36), (408, 109, 115, 411), (411, 115, 111, 415), (415, 111, 108, 409), (50, 305, 312, 57), (57, 312, 308, 52), (52, 308, 304, 48), (227, 444, 448, 237), (237, 448, 453, 229), (229, 453, 446, 224), (120, 420, 424, 123), (123, 424, 429, 127), (127, 429, 422, 121), (147, 469, 475, 157), (157, 475, 471, 149), (149, 471, 468, 144), (86, 456, 460, 93), (93, 460, 465, 88), (88, 465, 458, 84), (179, 432, 436, 189), (189, 436, 441, 181), (181, 441, 434, 176), (195, 408, 412, 205), (205, 412, 417, 197), (197, 417, 410, 192), (480, 496, 501, 484), (484, 501, 509, 488), (488, 509, 499, 481), (512, 483, 494, 516), (516, 494, 490, 520), (520, 490, 482, 513), (528, 544, 549, 532), (532, 549, 557, 536), (536, 557, 547, 529), (545, 560, 565, 551), (551, 565, 573, 555), (555, 573, 563, 546), (497, 531, 542, 503), (503, 542, 538, 507), (507, 538, 530, 498), (561, 515, 526, 567), (567, 526, 522, 571), (571, 522, 514, 562), (409, 482, 491, 414), (414, 491, 487, 418), (418, 487, 481, 410), (498, 422, 430, 506), (506, 430, 426, 510), (510, 426, 421, 499), (433, 514, 523, 438), (438, 523, 519, 442), (442, 519, 513, 434), (445, 530, 539, 450), (450, 539, 535, 454), (454, 535, 529, 446), (546, 458, 466, 554), (554, 466, 462, 558), (558, 462, 457, 547), (562, 470, 478, 570), (570, 478, 474, 574), (574, 474, 469, 563), (398, 349, 355, 405), (405, 355, 351, 400), (400, 351, 348, 396), (386, 398, 406, 393), (393, 406, 402, 388), (388, 402, 397, 384), (338, 373, 379, 345), (345, 379, 375, 340), (340, 375, 372, 336), (373, 361, 367, 378), (378, 367, 363, 382), (382, 363, 360, 374), (349, 338, 346, 354), (354, 346, 342, 358), (358, 342, 337, 350), (361, 386, 394, 366), (366, 394, 390, 370), (370, 390, 385, 362), (483, 397, 403, 493), (493, 403, 399, 485), (485, 399, 396, 480), (350, 497, 504, 357), (357, 504, 500, 352), (352, 500, 496, 348), (515, 385, 391, 525), (525, 391, 387, 517), (517, 387, 384, 512), (531, 337, 343, 541), (541, 343, 339, 533), (533, 339, 336, 528), (374, 545, 552, 381), (381, 552, 548, 376), (376, 548, 544, 372), (362, 561, 568, 369), (369, 568, 564, 364), (364, 564, 560, 360), (13, 2, 61, 49, 37, 25)])
me_circle.polygons.foreach_set('use_smooth', [1, 1, 1, 1, 1, 1, 1, 1, 1, 1, 1, 1, 1, 1, 1, 1, 1, 1, 1, 1, 1, 1, 1, 1, 1, 1, 1, 1, 1, 1, 1, 1, 1, 1, 1, 1, 1, 1, 1, 1, 1, 1, 1, 1, 1, 1, 1, 1, 1, 1, 1, 1, 1, 1, 1, 1, 1, 1, 1, 1, 1, 1, 1, 1, 1, 1, 1, 1, 1, 1, 1, 1, 1, 1, 1, 1, 1, 1, 1, 1, 1, 1, 1, 1, 1, 1, 1, 1, 1, 1, 1, 1, 1, 1, 1, 1, 1, 1, 1, 1, 1, 1, 1, 1, 1, 1, 1, 1, 1, 1, 1, 1, 1, 1, 1, 1, 1, 1, 1, 1, 1, 1, 1, 1, 1, 1, 1, 1, 1, 1, 1, 1, 1, 1, 1, 1, 1, 1, 1, 1, 1, 1, 1, 1, 1, 1, 1, 1, 1, 1, 1, 1, 1, 1, 1, 1, 1, 1, 1, 1, 1, 1, 1, 1, 1, 1, 1, 1, 1, 1, 1, 1, 1, 1, 1, 1, 1, 1, 1, 1, 1, 1, 1, 1, 1, 1, 1, 1, 1, 1, 1, 1, 1, 1, 1, 1, 1, 1, 1, 1, 1, 1, 1, 1, 1, 1, 1, 1, 1, 1, 1, 1, 1, 1, 1, 1, 1, 1, 1, 1, 1, 1, 1, 1, 1, 1, 1, 1, 1, 1, 1, 1, 1, 1, 1, 1, 1, 1, 1, 1, 1, 1, 1, 1, 1, 1, 1, 1, 1, 1, 1, 1, 1, 1, 1, 1, 1, 1, 1, 1, 1, 1, 1, 1, 1, 1, 1, 1, 1, 1, 1, 1, 0, 0, 1, 1, 1, 1, 1, 0, 0, 1, 1, 1, 1, 1, 0, 0, 1, 1, 1, 1, 1, 0, 0, 1, 1, 1, 1, 1, 0, 0, 1, 1, 1, 1, 1, 0, 0, 1, 1, 1, 1, 1, 1, 1, 1, 1, 1, 1, 1, 1, 1, 1, 1, 1, 1, 1, 1, 1, 1, 1, 1, 1, 1, 1, 1, 1, 1, 1, 1, 1, 1, 1, 1, 1, 1, 1, 1, 1, 1, 1, 1, 1, 1, 1, 1, 1, 1, 1, 1, 1, 1, 1, 1, 1, 1, 1, 1, 1, 1, 1, 1, 1, 1, 1, 1, 1, 1, 1, 1, 1, 1, 1, 1, 1, 1, 1, 1, 1, 1, 1, 1, 1, 1, 1, 1, 1, 1, 1, 1, 1, 1, 1, 0, 0, 1, 0, 0, 1, 1, 1, 1, 1, 1, 1, 1, 1, 0, 0, 0, 1, 1, 1, 1, 1, 1, 1, 1, 1, 1, 1, 1, 1, 1, 1, 1, 1, 1, 1, 1, 1, 1, 1, 1, 1, 1, 1, 1, 1, 1, 1, 1, 1, 1, 1, 1, 1, 1, 1, 1, 1, 1, 1, 1, 1, 1, 1, 1, 1, 1, 1, 1, 1, 1, 1, 1, 1, 1, 1, 1, 1, 0, 0, 1, 1, 1, 1, 0, 0, 1, 1, 1, 1, 1, 1, 1, 1, 1, 1, 1, 1, 1, 1, 1, 1, 1, 1, 1, 1, 1, 1, 1, 1, 1, 1, 1, 1, 1, 1, 1, 1, 1, 1, 1, 1, 1, 1, 1, 1, 1, 1, 1, 1, 1, 1, 1, 1, 1, 1, 1, 1, 1, 1, 1, 1, 1, 1, 1, 1, 1, 1, 1, 1, 1, 1, 1, 1, 1, 1, 1, 1, 1, 1, 1, 1, 1, 1, 1, 1, 1, 1, 1, 1, 1, 1, 1, 1, 1, 1, 1, 1, 1, 1, 1])
me_circle.polygons.foreach_set('material_index', [0, 0, 0, 0, 0, 0, 0, 0, 0, 0, 0, 1, 0, 0, 0, 0, 0, 0, 0, 0, 0, 0, 0, 0, 0, 1, 0, 0, 0, 0, 0, 0, 1, 1, 1, 1, 1, 1, 0, 0, 0, 0, 0, 0, 0, 0, 0, 0, 0, 0, 0, 0, 0, 0, 0, 0, 0, 0, 0, 0, 0, 0, 0, 0, 0, 0, 0, 0, 0, 0, 0, 0, 0, 0, 0, 0, 0, 0, 0, 0, 0, 0, 0, 0, 0, 0, 0, 0, 0, 0, 0, 0, 0, 0, 0, 0, 0, 0, 0, 0, 0, 0, 0, 0, 0, 0, 0, 0, 0, 0, 0, 0, 0, 0, 0, 0, 0, 0, 0, 0, 0, 0, 0, 0, 0, 0, 0, 0, 0, 0, 0, 0, 0, 0, 0, 0, 0, 0, 0, 0, 0, 0, 0, 0, 0, 0, 0, 0, 0, 0, 0, 0, 0, 0, 0, 0, 0, 0, 0, 0, 0, 0, 0, 0, 0, 0, 0, 0, 0, 0, 0, 0, 0, 0, 0, 0, 0, 0, 0, 0, 0, 0, 0, 0, 0, 0, 0, 0, 0, 0, 0, 0, 0, 0, 0, 0, 0, 0, 0, 0, 0, 0, 0, 0, 0, 0, 0, 0, 0, 0, 0, 0, 0, 0, 0, 0, 0, 0, 0, 0, 0, 0, 0, 0, 0, 0, 0, 0, 0, 0, 1, 1, 1, 1, 1, 1, 1, 1, 1, 1, 1, 1, 1, 1, 1, 1, 1, 1, 1, 1, 1, 1, 1, 1, 1, 1, 1, 1, 1, 1, 1, 1, 1, 1, 1, 1, 1, 1, 1, 1, 1, 1, 0, 0, 0, 0, 0, 0, 0, 1, 1, 1, 0, 0, 0, 0, 0, 0, 0, 0, 0, 0, 0, 1, 0, 0, 0, 1, 1, 0, 0, 0, 0, 0, 0, 0, 0, 0, 0, 0, 0, 0, 0, 0, 1, 1, 0, 0, 0, 1, 1, 1, 1, 1, 1, 1, 1, 0, 0, 1, 1, 1, 1, 1, 0, 0, 0, 1, 1, 1, 1, 1, 1, 1, 0, 0, 1, 1, 1, 1, 1, 1, 1, 1, 0, 0, 0, 1, 1, 1, 1, 1, 1, 0, 0, 0, 1, 1, 0, 0, 0, 0, 0, 0, 0, 0, 0, 0, 0, 0, 0, 0, 0, 0, 0, 0, 0, 0, 0, 0, 0, 0, 0, 0, 0, 0, 0, 0, 0, 0, 0, 0, 0, 0, 0, 0, 0, 0, 0, 0, 0, 0, 0, 0, 0, 0, 0, 0, 0, 0, 0, 0, 0, 0, 0, 0, 0, 0, 0, 0, 0, 0, 0, 0, 0, 0, 0, 0, 0, 0, 0, 0, 0, 0, 0, 0, 0, 0, 0, 0, 0, 0, 0, 0, 0, 0, 0, 0, 0, 0, 0, 0, 0, 0, 0, 0, 0, 0, 0, 0, 0, 0, 0, 0, 0, 0, 0, 0, 0, 0, 0, 0, 0, 0, 0, 0, 0, 0, 0, 0, 0, 0, 0, 0, 0, 0, 0, 0, 0, 0, 0, 0, 0, 0, 0, 0, 0, 0, 0, 0, 0, 0, 1, 1, 1, 1, 1, 0, 1, 1, 0, 1, 1, 0, 1, 1, 0, 1, 1, 0, 0, 0, 0, 0, 0, 1, 0, 0, 0, 0, 0, 1, 0, 0, 0, 0, 0, 0, 1, 1, 1, 1, 1, 1, 1, 1, 1, 1, 1, 1, 1, 1, 1, 1, 1, 1, 1, 1, 1, 1, 1, 1, 1, 1, 1, 1, 1, 1, 1, 1, 1, 1, 1, 1, 0])
_uv = me_circle.uv_layers.new(name='UVMap')
_uv.uv.foreach_set('vector', [0.2912, 0.2096, 0.7088, 0.2096, 0.7087, 0.5931, 0.2913, 0.5931, 0.5085, 0.1691, 0.9245, 0.1691, 0.9245, 0.6495, 0.5085, 0.6495, 0.1106, 0.2865, 0.1106, 0.7135, 0.07678, 0.733, 0.07678, 0.267, 0.4915, 0.1691, 0.07547, 0.1691, 0.07547, 0.6495, 0.4915, 0.6495, 0.8894, 0.7135, 0.8894, 0.2865, 0.9232, 0.267, 0.9232, 0.733, 0.07547, 0.1691, 0.4915, 0.1691, 0.4915, 0.6495, 0.07547, 0.6495, 0.4984, 0.5931, 0.8813, 0.5931, 0.8711, 0.6495, 0.5085, 0.6495, 0.2723, 0.5931, 0.278, 0.5931, 0.2849, 0.5931, 0.2913, 0.5931, 0.7087, 0.5931, 0.7151, 0.5931, 0.722, 0.5931, 0.7277, 0.5931, 0.7094, 0.6495, 0.2906, 0.6495, 0.1187, 0.5931, 0.491, 0.5931, 0.4965, 0.5931, 0.5024, 0.5931, 0.5073, 0.5931, 0.4915, 0.6495, 0.1289, 0.6495, 0.8813, 0.5931, 0.4984, 0.5931, 0.5085, 0.6495, 0.8711, 0.6495, 0.7277, 0.5931, 0.722, 0.5931, 0.7151, 0.5931, 0.7087, 0.5931, 0.2913, 0.5931, 0.2849, 0.5931, 0.278, 0.5931, 0.2723, 0.5931, 0.2906, 0.6495, 0.7094, 0.6495, 0.5274, 0.528, 0.5106, 0.5378, 0.5106, 0.947, 0.8819, 0.7327, 0.5073, 0.5931, 0.5024, 0.5931, 0.4965, 0.5931, 0.491, 0.5931, 0.1187, 0.5931, 0.1289, 0.6495, 0.4915, 0.6495, 0.5098, 0.944, 0.8796, 0.7305, 0.9134, 0.75, 0.5098, 0.983, 0.4902, 0.05599, 0.1204, 0.2695, 0.08657, 0.25, 0.4902, 0.01696, 0.2598, 0.1691, 0.7402, 0.1691, 0.7402, 0.6495, 0.2598, 0.6495, 0.7402, 0.1691, 0.2598, 0.1691, 0.2598, 0.6495, 0.7402, 0.6495, 0.8796, 0.2695, 0.5098, 0.05599, 0.5098, 0.01696, 0.9134, 0.25, 0.1289, 0.2096, 0.491, 0.2096, 0.491, 0.5931, 0.1187, 0.5931, 0.1205, 0.5931, 0.1238, 0.5931, 0.1277, 0.5931, 0.7088, 0.2096, 0.2912, 0.2096, 0.2913, 0.5931, 0.7087, 0.5931, 0.8711, 0.2096, 0.5085, 0.2096, 0.5073, 0.5931, 0.5034, 0.5931, 0.5002, 0.5931, 0.4984, 0.5931, 0.8813, 0.5931, 0.8795, 0.5931, 0.8762, 0.5931, 0.8723, 0.5931, 0.491, 0.2096, 0.1289, 0.2096, 0.1277, 0.5931, 0.1238, 0.5931, 0.1205, 0.5931, 0.1187, 0.5931, 0.491, 0.5931, 0.1302, 0.7135, 0.1302, 0.2865, 0.5, 0.07295, 0.8698, 0.2865, 0.8698, 0.7135, 0.5, 0.927, 0.1204, 0.7305, 0.4902, 0.944, 0.4902, 0.983, 0.08657, 0.75, 0.5085, 0.2096, 0.8711, 0.2096, 0.8723, 0.5931, 0.8762, 0.5931, 0.8795, 0.5931, 0.8813, 0.5931, 0.4984, 0.5931, 0.5002, 0.5931, 0.5034, 0.5931, 0.5073, 0.5931, 0.538, 0.4903, 0.538, 0.5097, 0.8924, 0.7144, 0.8924, 0.2856, 0.9245, 0.1691, 0.5085, 0.1691, 0.5085, 0.6495, 0.9245, 0.6495, 0.09702, 0.2552, 0.4902, 0.02814, 0.4903, 0.03315, 0.08907, 0.2648, 0.9135, 0.2725, 0.9135, 0.7275, 0.9092, 0.725, 0.9092, 0.275, 0.4902, 0.9719, 0.09702, 0.7448, 0.08907, 0.7352, 0.4903, 0.9669, 0.08647, 0.7275, 0.08647, 0.2725, 0.09082, 0.275, 0.09082, 0.725, 0.903, 0.7448, 0.5106, 0.9714, 0.4982, 0.9735, 0.9109, 0.7352, 0.4894, 0.5378, 0.4726, 0.528, 0.1181, 0.7327, 0.4894, 0.947, 0.5106, 0.02859, 0.903, 0.2552, 0.9109, 0.2648, 0.4982, 0.02651, 0.5, 0.4805, 0.4831, 0.4903, 0.4831, 0.5097, 0.5, 0.5195, 0.5169, 0.5097, 0.5169, 0.4903, 0.462, 0.5097, 0.462, 0.4903, 0.1076, 0.2856, 0.1076, 0.7144, 0.5106, 0.4622, 0.5274, 0.472, 0.8819, 0.2673, 0.5106, 0.05296, 0.4726, 0.472, 0.4894, 0.4622, 0.4894, 0.05296, 0.1181, 0.2673, 0.4915, 0.1691, 0.4964, 0.1691, 0.4966, 0.1593, 0.4919, 0.1593, 0.4964, 0.1691, 0.5036, 0.1691, 0.5034, 0.1593, 0.4966, 0.1593, 0.5085, 0.1691, 0.5081, 0.1593, 0.5034, 0.1593, 0.5036, 0.1691, 0.5081, 0.9953, 0.5042, 0.9916, 0.5, 0.9943, 0.5034, 0.998, 0.5, 0.9887, 0.4958, 0.9916, 0.5, 0.9943, 0.5042, 0.9916, 0.4958, 0.9916, 0.4919, 0.9953, 0.4966, 0.998, 0.5, 0.9943, 0.4966, 0.998, 0.5034, 0.998, 0.5, 0.9943, 0.07547, 0.1691, 0.07511, 0.1593, 0.07038, 0.1593, 0.07055, 0.1691, 0.07511, 0.7547, 0.07636, 0.7495, 0.07192, 0.7471, 0.07038, 0.752, 0.07678, 0.7443, 0.07213, 0.7421, 0.07192, 0.7471, 0.07636, 0.7495, 0.07213, 0.7421, 0.06699, 0.7406, 0.06699, 0.7461, 0.07192, 0.7471, 0.7402, 0.1691, 0.75, 0.1691, 0.7461, 0.1593, 0.7406, 0.1593, 0.06699, 0.1691, 0.07055, 0.1691, 0.07038, 0.1593, 0.06529, 0.1593, 0.07038, 0.752, 0.07192, 0.7471, 0.06699, 0.7461, 0.2598, 0.1691, 0.2594, 0.1593, 0.2539, 0.1593, 0.2541, 0.1691, 0.06699, 0.2594, 0.07213, 0.2579, 0.07192, 0.2529, 0.06699, 0.2539, 0.07678, 0.2557, 0.07636, 0.2505, 0.07192, 0.2529, 0.07213, 0.2579, 0.07636, 0.2505, 0.07511, 0.2453, 0.07038, 0.248, 0.07192, 0.2529, 0.07547, 0.1691, 0.06699, 0.1691, 0.07038, 0.1593, 0.07511, 0.1593, 0.25, 0.1691, 0.2541, 0.1691, 0.2539, 0.1593, 0.248, 0.1593, 0.06699, 0.2539, 0.07192, 0.2529, 0.07038, 0.248, 0.4915, 0.1691, 0.4919, 0.1593, 0.4966, 0.1593, 0.4964, 0.1691, 0.4919, 0.004689, 0.4958, 0.008383, 0.5, 0.0057, 0.4966, 0.00196, 0.5, 0.01131, 0.5042, 0.008383, 0.5, 0.0057, 0.4958, 0.008383, 0.5042, 0.008383, 0.5081, 0.004689, 0.5034, 0.00196, 0.5, 0.0057, 0.5085, 0.1691, 0.5036, 0.1691, 0.5034, 0.1593, 0.5081, 0.1593, 0.5036, 0.1691, 0.4964, 0.1691, 0.4966, 0.1593, 0.5034, 0.1593, 0.4966, 0.00196, 0.5, 0.0057, 0.5034, 0.00196, 0.9245, 0.1691, 0.9249, 0.1593, 0.9296, 0.1593, 0.933, 0.1691, 0.9249, 0.2453, 0.9236, 0.2505, 0.9281, 0.2529, 0.9296, 0.248, 0.9232, 0.2557, 0.9279, 0.2579, 0.9281, 0.2529, 0.9236, 0.2505, 0.9279, 0.2579, 0.933, 0.2594, 0.933, 0.2539, 0.9281, 0.2529, 0.2598, 0.1691, 0.2541, 0.1691, 0.2539, 0.1593, 0.2594, 0.1593, 0.2541, 0.1691, 0.25, 0.1691, 0.248, 0.1593, 0.2539, 0.1593, 0.9296, 0.248, 0.9281, 0.2529, 0.933, 0.2539, 0.7402, 0.1691, 0.7406, 0.1593, 0.7461, 0.1593, 0.75, 0.1691, 0.933, 0.7406, 0.9279, 0.7421, 0.9281, 0.7471, 0.933, 0.7461, 0.9232, 0.7443, 0.9236, 0.7495, 0.9281, 0.7471, 0.9279, 0.7421, 0.9236, 0.7495, 0.9249, 0.7547, 0.9296, 0.752, 0.9281, 0.7471, 0.9245, 0.1691, 0.9295, 0.1691, 0.9296, 0.1593, 0.9249, 0.1593, 0.9295, 0.1691, 0.933, 0.1691, 0.9347, 0.1593, 0.9296, 0.1593, 0.933, 0.7461, 0.9281, 0.7471, 0.9296, 0.752, 0.1289, 0.2096, 0.1238, 0.2096, 0.1237, 0.1998, 0.1285, 0.1998, 0.1238, 0.2096, 0.1204, 0.2096, 0.1186, 0.1998, 0.1237, 0.1998, 0.7088, 0.2096, 0.7094, 0.1998, 0.715, 0.1998, 0.7192, 0.2096, 0.1204, 0.7094, 0.1255, 0.7111, 0.1253, 0.7162, 0.1204, 0.715, 0.1302, 0.7135, 0.1298, 0.7188, 0.1253, 0.7162, 0.1255, 0.7111, 0.1298, 0.7188, 0.1285, 0.7239, 0.1237, 0.7211, 0.1253, 0.7162, 0.1237, 0.7211, 0.1204, 0.715, 0.1253, 0.7162, 0.491, 0.2096, 0.4915, 0.1998, 0.4964, 0.1998, 0.4961, 0.2096, 0.4915, 0.9335, 0.4956, 0.9299, 0.4999, 0.9326, 0.4964, 0.9363, 0.5, 0.927, 0.5043, 0.93, 0.4999, 0.9326, 0.4956, 0.9299, 0.5043, 0.93, 0.5082, 0.9336, 0.5034, 0.9364, 0.4999, 0.9326, 0.5085, 0.2096, 0.5035, 0.2096, 0.5034, 0.1998, 0.5082, 0.1998, 0.5035, 0.2096, 0.4961, 0.2096, 0.4964, 0.1998, 0.5034, 0.1998, 0.4964, 0.9363, 0.4999, 0.9326, 0.5034, 0.9364, 0.2912, 0.2096, 0.2808, 0.2096, 0.2848, 0.1998, 0.2897, 0.1998, 0.1204, 0.2096, 0.1241, 0.2096, 0.1236, 0.1998, 0.1187, 0.1998, 0.1289, 0.2096, 0.1277, 0.1998, 0.1236, 0.1998, 0.1241, 0.2096, 0.1277, 0.2766, 0.1289, 0.2817, 0.125, 0.2836, 0.1236, 0.279, 0.1302, 0.2865, 0.1254, 0.288, 0.125, 0.2836, 0.1289, 0.2817, 0.1254, 0.288, 0.1204, 0.2897, 0.1204, 0.2848, 0.125, 0.2836, 0.1204, 0.2848, 0.1236, 0.279, 0.125, 0.2836, 0.491, 0.2096, 0.496, 0.2096, 0.4966, 0.1998, 0.4923, 0.1998, 0.496, 0.2096, 0.5037, 0.2096, 0.5032, 0.1998, 0.4966, 0.1998, 0.5085, 0.2096, 0.5073, 0.1998, 0.5032, 0.1998, 0.5037, 0.2096, 0.5073, 0.06588, 0.5035, 0.06945, 0.4999, 0.06701, 0.5032, 0.0635, 0.5, 0.07295, 0.4963, 0.06955, 0.4999, 0.06701, 0.5035, 0.06945, 0.4963, 0.06955, 0.4923, 0.06609, 0.4966, 0.06362, 0.4999, 0.06701, 0.4966, 0.06362, 0.5032, 0.0635, 0.4999, 0.06701, 0.8711, 0.2096, 0.8762, 0.2096, 0.8763, 0.1998, 0.8715, 0.1998, 0.8762, 0.2096, 0.8796, 0.2096, 0.8814, 0.1998, 0.8763, 0.1998, 0.2912, 0.2096, 0.2906, 0.1998, 0.285, 0.1998, 0.2808, 0.2096, 0.8796, 0.2906, 0.8745, 0.2889, 0.8747, 0.2838, 0.8796, 0.285, 0.8698, 0.2865, 0.8702, 0.2812, 0.8747, 0.2838, 0.8745, 0.2889, 0.8702, 0.2812, 0.8715, 0.2761, 0.8763, 0.2789, 0.8747, 0.2838, 0.8763, 0.2789, 0.8796, 0.285, 0.8747, 0.2838, 0.7088, 0.2096, 0.7192, 0.2096, 0.7152, 0.1998, 0.7103, 0.1998, 0.8796, 0.2096, 0.8759, 0.2096, 0.8764, 0.1998, 0.8813, 0.1998, 0.8711, 0.2096, 0.8723, 0.1998, 0.8764, 0.1998, 0.8759, 0.2096, 0.8723, 0.7234, 0.8711, 0.7183, 0.875, 0.7164, 0.8764, 0.721, 0.8698, 0.7135, 0.8746, 0.712, 0.875, 0.7164, 0.8711, 0.7183, 0.8746, 0.712, 0.8796, 0.7103, 0.8796, 0.7152, 0.875, 0.7164, 0.8796, 0.7152, 0.8764, 0.721, 0.875, 0.7164, 0.1289, 0.6495, 0.1277, 0.6593, 0.123, 0.6545, 0.1204, 0.6495, 0.1277, 0.7234, 0.1239, 0.727, 0.1199, 0.7228, 0.1229, 0.7209, 0.1204, 0.7305, 0.1156, 0.7261, 0.1199, 0.7228, 0.1239, 0.727, 0.1156, 0.7261, 0.112, 0.7199, 0.117, 0.7178, 0.1199, 0.7228, 0.1106, 0.7135, 0.1154, 0.7122, 0.117, 0.7178, 0.112, 0.7199, 0.1154, 0.7122, 0.1204, 0.7107, 0.1204, 0.7161, 0.117, 0.7178, 0.7094, 0.6495, 0.7149, 0.6495, 0.7161, 0.6593, 0.7107, 0.6593, 0.7149, 0.6495, 0.7192, 0.6495, 0.7209, 0.6545, 0.7161, 0.6593, 0.1229, 0.7209, 0.1199, 0.7228, 0.117, 0.7178, 0.1204, 0.7161, 0.5085, 0.6495, 0.5073, 0.6593, 0.5026, 0.6545, 0.5037, 0.6495, 0.5073, 0.9341, 0.5085, 0.9392, 0.5029, 0.9406, 0.5027, 0.937, 0.5098, 0.944, 0.5036, 0.9459, 0.5029, 0.9406, 0.5085, 0.9392, 0.5036, 0.9459, 0.4964, 0.9459, 0.4971, 0.9406, 0.5029, 0.9406, 0.4902, 0.944, 0.4915, 0.9392, 0.4971, 0.9406, 0.4964, 0.9459, 0.4915, 0.9392, 0.4927, 0.9341, 0.4974, 0.9368, 0.4971, 0.9406, 0.4915, 0.6495, 0.4963, 0.6495, 0.4974, 0.6593, 0.4927, 0.6593, 0.4963, 0.6495, 0.5037, 0.6495, 0.5026, 0.6545, 0.4974, 0.6593, 0.5027, 0.937, 0.5029, 0.9406, 0.4971, 0.9406, 0.4974, 0.9368, 0.2906, 0.6495, 0.2893, 0.6593, 0.2839, 0.6593, 0.2851, 0.6495, 0.1204, 0.2893, 0.1154, 0.2878, 0.117, 0.2822, 0.1204, 0.2839, 0.1106, 0.2865, 0.112, 0.2801, 0.117, 0.2822, 0.1154, 0.2878, 0.112, 0.2801, 0.1156, 0.2739, 0.1199, 0.2772, 0.117, 0.2822, 0.1204, 0.2695, 0.1239, 0.273, 0.1199, 0.2772, 0.1156, 0.2739, 0.1239, 0.273, 0.1277, 0.2766, 0.1229, 0.2791, 0.1199, 0.2772, 0.1289, 0.6495, 0.1204, 0.6495, 0.123, 0.6545, 0.1277, 0.6593, 0.2808, 0.6495, 0.2851, 0.6495, 0.2839, 0.6593, 0.2791, 0.6545, 0.1204, 0.2839, 0.117, 0.2822, 0.1199, 0.2772, 0.1229, 0.2791, 0.4915, 0.6495, 0.4927, 0.6593, 0.4974, 0.6593, 0.4963, 0.6495, 0.4927, 0.06588, 0.4915, 0.06081, 0.4971, 0.05941, 0.4974, 0.06317, 0.4902, 0.05599, 0.4964, 0.05406, 0.4971, 0.05941, 0.4915, 0.06081, 0.4964, 0.05406, 0.5036, 0.05406, 0.5029, 0.05941, 0.4971, 0.05941, 0.5098, 0.05599, 0.5085, 0.06081, 0.5029, 0.05941, 0.5036, 0.05406, 0.5085, 0.06081, 0.5073, 0.06588, 0.5027, 0.06302, 0.5029, 0.05941, 0.5085, 0.6495, 0.5037, 0.6495, 0.5026, 0.6545, 0.5073, 0.6593, 0.5037, 0.6495, 0.4963, 0.6495, 0.4974, 0.6593, 0.5026, 0.6545, 0.4974, 0.06317, 0.4971, 0.05941, 0.5029, 0.05941, 0.5027, 0.06302, 0.2906, 0.6495, 0.2851, 0.6495, 0.2839, 0.6545, 0.2893, 0.6593, 0.2851, 0.6495, 0.2808, 0.6495, 0.2793, 0.6593, 0.2839, 0.6545, 0.8711, 0.6495, 0.8723, 0.6593, 0.877, 0.6593, 0.8796, 0.6495, 0.8723, 0.2766, 0.8761, 0.273, 0.8801, 0.2772, 0.877, 0.2793, 0.8796, 0.2695, 0.8844, 0.2739, 0.8801, 0.2772, 0.8761, 0.273, 0.8844, 0.2739, 0.888, 0.2801, 0.883, 0.2822, 0.8801, 0.2772, 0.8894, 0.2865, 0.8846, 0.2878, 0.883, 0.2822, 0.888, 0.2801, 0.8846, 0.2878, 0.8796, 0.2893, 0.8798, 0.2839, 0.883, 0.2822, 0.8798, 0.2839, 0.877, 0.2793, 0.8801, 0.2772, 0.883, 0.2822, 0.7094, 0.6495, 0.7107, 0.6593, 0.7161, 0.6545, 0.7149, 0.6495, 0.8796, 0.7107, 0.8846, 0.7122, 0.883, 0.7178, 0.8798, 0.7161, 0.8894, 0.7135, 0.888, 0.7199, 0.883, 0.7178, 0.8846, 0.7122, 0.888, 0.7199, 0.8844, 0.7261, 0.8801, 0.7228, 0.883, 0.7178, 0.8796, 0.7305, 0.8761, 0.727, 0.8801, 0.7228, 0.8844, 0.7261, 0.8761, 0.727, 0.8723, 0.7234, 0.877, 0.7207, 0.8801, 0.7228, 0.8711, 0.6495, 0.8796, 0.6495, 0.877, 0.6593, 0.8723, 0.6593, 0.7192, 0.6495, 0.7149, 0.6495, 0.7161, 0.6545, 0.7207, 0.6593, 0.8798, 0.7161, 0.883, 0.7178, 0.8801, 0.7228, 0.877, 0.7207, 0.7402, 0.6495, 0.7379, 0.6593, 0.7445, 0.6593, 0.75, 0.6495, 0.06699, 0.7379, 0.07198, 0.7353, 0.07329, 0.7424, 0.06699, 0.7445, 0.07678, 0.733, 0.07822, 0.7394, 0.07329, 0.7424, 0.07198, 0.7353, 0.07822, 0.7394, 0.08179, 0.7456, 0.0767, 0.7483, 0.07329, 0.7424, 0.08657, 0.75, 0.08219, 0.753, 0.0767, 0.7483, 0.08179, 0.7456, 0.08219, 0.753, 0.07745, 0.756, 0.07321, 0.7502, 0.0767, 0.7483, 0.07547, 0.6495, 0.0707, 0.6495, 0.07173, 0.6545, 0.07745, 0.6593, 0.0707, 0.6495, 0.06699, 0.6495, 0.06462, 0.6593, 0.07173, 0.6545, 0.06699, 0.7445, 0.07329, 0.7424, 0.0767, 0.7483, 0.07321, 0.7502, 0.4915, 0.6495, 0.4895, 0.6593, 0.4953, 0.6593, 0.4963, 0.6495, 0.4895, 0.994, 0.4898, 0.9883, 0.4966, 0.9908, 0.4953, 0.9973, 0.4902, 0.983, 0.4964, 0.985, 0.4966, 0.9908, 0.4898, 0.9883, 0.4964, 0.985, 0.5036, 0.985, 0.5034, 0.9908, 0.4966, 0.9908, 0.5098, 0.983, 0.5102, 0.9883, 0.5034, 0.9908, 0.5036, 0.985, 0.5102, 0.9883, 0.5105, 0.994, 0.5033, 0.9947, 0.5034, 0.9908, 0.5085, 0.6495, 0.5037, 0.6495, 0.5047, 0.6545, 0.5105, 0.6593, 0.5037, 0.6495, 0.4963, 0.6495, 0.4953, 0.6593, 0.5047, 0.6545, 0.4953, 0.9973, 0.4966, 0.9908, 0.5034, 0.9908, 0.5033, 0.9947, 0.07547, 0.6495, 0.07745, 0.6593, 0.07173, 0.6545, 0.06699, 0.6495, 0.07745, 0.244, 0.08219, 0.247, 0.0767, 0.2517, 0.07321, 0.2498, 0.08657, 0.25, 0.08179, 0.2544, 0.0767, 0.2517, 0.08219, 0.247, 0.08179, 0.2544, 0.07822, 0.2606, 0.07329, 0.2576, 0.0767, 0.2517, 0.07678, 0.267, 0.07198, 0.2647, 0.07329, 0.2576, 0.07822, 0.2606, 0.07198, 0.2647, 0.06699, 0.2621, 0.06699, 0.2555, 0.07329, 0.2576, 0.2598, 0.6495, 0.2543, 0.6495, 0.2555, 0.6593, 0.2621, 0.6593, 0.2543, 0.6495, 0.25, 0.6495, 0.2498, 0.6545, 0.2555, 0.6593, 0.07321, 0.2498, 0.0767, 0.2517, 0.07329, 0.2576, 0.06699, 0.2555, 0.4915, 0.6495, 0.4963, 0.6495, 0.4953, 0.6593, 0.4895, 0.6593, 0.4963, 0.6495, 0.5037, 0.6495, 0.5047, 0.6545, 0.4953, 0.6593, 0.5085, 0.6495, 0.5105, 0.6593, 0.5047, 0.6545, 0.5037, 0.6495, 0.5105, 0.00604, 0.5102, 0.01166, 0.5034, 0.009249, 0.5033, 0.005296, 0.5098, 0.01696, 0.5036, 0.01503, 0.5034, 0.009249, 0.5102, 0.01166, 0.5036, 0.01503, 0.4964, 0.01503, 0.4966, 0.009249, 0.5034, 0.009249, 0.4902, 0.01696, 0.4898, 0.01166, 0.4966, 0.009249, 0.4964, 0.01503, 0.4898, 0.01166, 0.4895, 0.00604, 0.4953, 0.002739, 0.4966, 0.009249, 0.4953, 0.002739, 0.5033, 0.005296, 0.5034, 0.009249, 0.4966, 0.009249, 0.9245, 0.6495, 0.933, 0.6495, 0.9283, 0.6593, 0.9226, 0.6593, 0.25, 0.6495, 0.2543, 0.6495, 0.2555, 0.6545, 0.2473, 0.6593, 0.2598, 0.6495, 0.2621, 0.6593, 0.2555, 0.6545, 0.2543, 0.6495, 0.933, 0.2621, 0.928, 0.2647, 0.9267, 0.2576, 0.9301, 0.2555, 0.9232, 0.267, 0.9218, 0.2606, 0.9267, 0.2576, 0.928, 0.2647, 0.9218, 0.2606, 0.9182, 0.2544, 0.9233, 0.2517, 0.9267, 0.2576, 0.9134, 0.25, 0.9178, 0.247, 0.9233, 0.2517, 0.9182, 0.2544, 0.9178, 0.247, 0.9226, 0.244, 0.9283, 0.2473, 0.9233, 0.2517, 0.9283, 0.2473, 0.9301, 0.2555, 0.9267, 0.2576, 0.9233, 0.2517, 0.7402, 0.6495, 0.75, 0.6495, 0.7445, 0.6545, 0.7379, 0.6593, 0.933, 0.6495, 0.9293, 0.6495, 0.9283, 0.6593, 0.9332, 0.6545, 0.9245, 0.6495, 0.9226, 0.6593, 0.9283, 0.6593, 0.9293, 0.6495, 0.9226, 0.756, 0.9178, 0.753, 0.9233, 0.7483, 0.9283, 0.7527, 0.9134, 0.75, 0.9182, 0.7456, 0.9233, 0.7483, 0.9178, 0.753, 0.9182, 0.7456, 0.9218, 0.7394, 0.9267, 0.7424, 0.9233, 0.7483, 0.9232, 0.733, 0.928, 0.7353, 0.9267, 0.7424, 0.9218, 0.7394, 0.928, 0.7353, 0.933, 0.7379, 0.9301, 0.7445, 0.9267, 0.7424, 0.9301, 0.7445, 0.9283, 0.7527, 0.9233, 0.7483, 0.9267, 0.7424, 0.5274, 0.528, 0.5326, 0.5233, 0.5274, 0.5191, 0.5223, 0.5233, 0.5326, 0.5233, 0.5364, 0.5166, 0.5303, 0.5142, 0.5274, 0.5191, 0.538, 0.5097, 0.5313, 0.5077, 0.5303, 0.5142, 0.5364, 0.5166, 0.5313, 0.5077, 0.5236, 0.5077, 0.5246, 0.5142, 0.5303, 0.5142, 0.5169, 0.5097, 0.5184, 0.5166, 0.5246, 0.5142, 0.5236, 0.5077, 0.5184, 0.5166, 0.5223, 0.5233, 0.5274, 0.5191, 0.5246, 0.5142, 0.5274, 0.5191, 0.5303, 0.5142, 0.5246, 0.5142, 0.5274, 0.472, 0.5223, 0.4767, 0.5274, 0.4809, 0.5326, 0.4767, 0.5223, 0.4767, 0.5184, 0.4834, 0.5246, 0.4858, 0.5274, 0.4809, 0.5169, 0.4903, 0.5236, 0.4923, 0.5246, 0.4858, 0.5184, 0.4834, 0.5236, 0.4923, 0.5313, 0.4923, 0.5303, 0.4858, 0.5246, 0.4858, 0.538, 0.4903, 0.5364, 0.4834, 0.5303, 0.4858, 0.5313, 0.4923, 0.5364, 0.4834, 0.5326, 0.4767, 0.5274, 0.4809, 0.5303, 0.4858, 0.5274, 0.4809, 0.5246, 0.4858, 0.5303, 0.4858, 0.4726, 0.528, 0.4777, 0.5233, 0.4726, 0.5191, 0.4674, 0.5233, 0.4777, 0.5233, 0.4816, 0.5166, 0.4754, 0.5142, 0.4726, 0.5191, 0.4831, 0.5097, 0.4764, 0.5077, 0.4754, 0.5142, 0.4816, 0.5166, 0.4764, 0.5077, 0.4687, 0.5077, 0.4697, 0.5142, 0.4754, 0.5142, 0.462, 0.5097, 0.4636, 0.5166, 0.4697, 0.5142, 0.4687, 0.5077, 0.4636, 0.5166, 0.4674, 0.5233, 0.4726, 0.5191, 0.4697, 0.5142, 0.4726, 0.5191, 0.4754, 0.5142, 0.4697, 0.5142, 0.5106, 0.5378, 0.509, 0.5309, 0.5028, 0.5333, 0.5038, 0.5398, 0.509, 0.5309, 0.5052, 0.5242, 0.5, 0.5284, 0.5028, 0.5333, 0.5, 0.5195, 0.4948, 0.5242, 0.5, 0.5284, 0.5052, 0.5242, 0.4948, 0.5242, 0.491, 0.5309, 0.4972, 0.5333, 0.5, 0.5284, 0.4894, 0.5378, 0.4962, 0.5398, 0.4972, 0.5333, 0.491, 0.5309, 0.4962, 0.5398, 0.5038, 0.5398, 0.5028, 0.5333, 0.4972, 0.5333, 0.5028, 0.5333, 0.5, 0.5284, 0.4972, 0.5333, 0.4726, 0.472, 0.4674, 0.4767, 0.4726, 0.4809, 0.4777, 0.4767, 0.4674, 0.4767, 0.4636, 0.4834, 0.4697, 0.4858, 0.4726, 0.4809, 0.462, 0.4903, 0.4687, 0.4923, 0.4697, 0.4858, 0.4636, 0.4834, 0.4687, 0.4923, 0.4764, 0.4923, 0.4754, 0.4858, 0.4697, 0.4858, 0.4831, 0.4903, 0.4816, 0.4834, 0.4754, 0.4858, 0.4764, 0.4923, 0.4816, 0.4834, 0.4777, 0.4767, 0.4726, 0.4809, 0.4754, 0.4858, 0.4726, 0.4809, 0.4697, 0.4858, 0.4754, 0.4858, 0.5106, 0.4622, 0.5038, 0.4602, 0.5028, 0.4667, 0.509, 0.4691, 0.5038, 0.4602, 0.4962, 0.4602, 0.4972, 0.4667, 0.5028, 0.4667, 0.4894, 0.4622, 0.491, 0.4691, 0.4972, 0.4667, 0.4962, 0.4602, 0.491, 0.4691, 0.4948, 0.4758, 0.5, 0.4716, 0.4972, 0.4667, 0.5, 0.4805, 0.5052, 0.4758, 0.5, 0.4716, 0.4948, 0.4758, 0.5052, 0.4758, 0.509, 0.4691, 0.5028, 0.4667, 0.5, 0.4716, 0.5028, 0.4667, 0.4972, 0.4667, 0.5, 0.4716, 0.0, 0.0, 0.0, 0.0, 0.0, 0.0, 0.0, 0.0, 0.0, 0.0, 0.0, 0.0, 0.0, 0.0, 0.0, 0.0, 0.4903, 0.03315, 0.4949, 0.03015, 0.4983, 0.02896, 0.5, 0.02752, 0.4949, 0.03015, 0.4985, 0.5931, 0.4999, 0.5931, 0.4983, 0.02896, 0.4984, 0.5931, 0.5002, 0.5931, 0.4999, 0.5931, 0.4985, 0.5931, 0.5002, 0.5931, 0.5, 0.5931, 0.5013, 0.5931, 0.4999, 0.5931, 0.5016, 0.02805, 0.4983, 0.02896, 0.4996, 0.02782, 0.0, 0.0, 0.0, 0.0, 0.0, 0.0, 0.0, 0.0, 0.0, 0.0, 0.0, 0.0, 0.0, 0.0, 0.0, 0.0, 0.9109, 0.2648, 0.9101, 0.2657, 0.9091, 0.2642, 0.9092, 0.2638, 0.9101, 0.2657, 0.2861, 0.5931, 0.2829, 0.5931, 0.9091, 0.2642, 0.2913, 0.5931, 0.2849, 0.5931, 0.2829, 0.5931, 0.2861, 0.5931, 0.2849, 0.5931, 0.2808, 0.5931, 0.2798, 0.5931, 0.2829, 0.5931, 0.9079, 0.2626, 0.9091, 0.2642, 0.9088, 0.266, 0.0, 0.0, 0.0, 0.0, 0.0, 0.0, 0.0, 0.0, 0.0, 0.0, 0.0, 0.0, 0.0, 0.0, 0.0, 0.0, 0.09082, 0.275, 0.09055, 0.2695, 0.09122, 0.266, 0.09082, 0.2638, 0.09055, 0.2695, 0.1189, 0.5931, 0.1202, 0.5931, 0.09122, 0.266, 0.1187, 0.5931, 0.1205, 0.5931, 0.1202, 0.5931, 0.1189, 0.5931, 0.1205, 0.5931, 0.1204, 0.5931, 0.1217, 0.5931, 0.1202, 0.5931, 0.0921, 0.2626, 0.09122, 0.266, 0.09089, 0.2642, 0.0, 0.0, 0.0, 0.0, 0.0, 0.0, 0.0, 0.0, 0.0, 0.0, 0.0, 0.0, 0.0, 0.0, 0.0, 0.0, 0.9092, 0.725, 0.9095, 0.7305, 0.9088, 0.734, 0.9092, 0.7362, 0.9095, 0.7305, 0.8811, 0.5931, 0.8798, 0.5931, 0.9088, 0.734, 0.8813, 0.5931, 0.8795, 0.5931, 0.8798, 0.5931, 0.8811, 0.5931, 0.8795, 0.5931, 0.8796, 0.5931, 0.8783, 0.5931, 0.8798, 0.5931, 0.9079, 0.7374, 0.9088, 0.734, 0.9091, 0.7358, 0.0, 0.0, 0.0, 0.0, 0.0, 0.0, 0.0, 0.0, 0.0, 0.0, 0.0, 0.0, 0.0, 0.0, 0.0, 0.0, 0.4982, 0.9735, 0.4978, 0.9723, 0.4996, 0.9722, 0.5, 0.9725, 0.4978, 0.9723, 0.4954, 0.5931, 0.4982, 0.5931, 0.4996, 0.9722, 0.491, 0.5931, 0.4965, 0.5931, 0.4982, 0.5931, 0.4954, 0.5931, 0.4965, 0.5931, 0.5, 0.5931, 0.5009, 0.5931, 0.4982, 0.5931, 0.5016, 0.9719, 0.4996, 0.9722, 0.4983, 0.971, 0.0, 0.0, 0.0, 0.0, 0.0, 0.0, 0.0, 0.0, 0.0, 0.0, 0.0, 0.0, 0.0, 0.0, 0.0, 0.0, 0.08907, 0.7352, 0.08987, 0.7343, 0.09089, 0.7358, 0.09082, 0.7362, 0.08987, 0.7343, 0.7139, 0.5931, 0.7171, 0.5931, 0.09089, 0.7358, 0.7087, 0.5931, 0.7151, 0.5931, 0.7171, 0.5931, 0.7139, 0.5931, 0.7151, 0.5931, 0.7192, 0.5931, 0.7202, 0.5931, 0.7171, 0.5931, 0.0921, 0.7374, 0.09089, 0.7358, 0.09122, 0.734, 0.5106, 0.05296, 0.5106, 0.04484, 0.5036, 0.04267, 0.5038, 0.05088, 0.5106, 0.04484, 0.5106, 0.03671, 0.5036, 0.03452, 0.5036, 0.04267, 0.5106, 0.02859, 0.5039, 0.02644, 0.5036, 0.03452, 0.5106, 0.03671, 0.5039, 0.02644, 0.4965, 0.02628, 0.4967, 0.03442, 0.5036, 0.03452, 0.4902, 0.02814, 0.49, 0.03641, 0.4967, 0.03442, 0.4965, 0.02628, 0.49, 0.03641, 0.4902, 0.04469, 0.4966, 0.04262, 0.4967, 0.03442, 0.4894, 0.05296, 0.4962, 0.05088, 0.4966, 0.04262, 0.4902, 0.04469, 0.4962, 0.05088, 0.5038, 0.05088, 0.5036, 0.04267, 0.4966, 0.04262, 0.5036, 0.04267, 0.5036, 0.03452, 0.4967, 0.03442, 0.4966, 0.04262, 0.8819, 0.2673, 0.887, 0.2721, 0.8943, 0.2682, 0.8889, 0.2633, 0.887, 0.2721, 0.8909, 0.2788, 0.8978, 0.2743, 0.8943, 0.2682, 0.8924, 0.2856, 0.8995, 0.2813, 0.8978, 0.2743, 0.8909, 0.2788, 0.8995, 0.2813, 0.9065, 0.2769, 0.9049, 0.2701, 0.8978, 0.2743, 0.9135, 0.2725, 0.912, 0.2661, 0.9049, 0.2701, 0.9065, 0.2769, 0.912, 0.2661, 0.9081, 0.2598, 0.9013, 0.2641, 0.9049, 0.2701, 0.903, 0.2552, 0.8959, 0.2592, 0.9013, 0.2641, 0.9081, 0.2598, 0.8959, 0.2592, 0.8889, 0.2633, 0.8943, 0.2682, 0.9013, 0.2641, 0.8943, 0.2682, 0.8978, 0.2743, 0.9049, 0.2701, 0.9013, 0.2641, 0.1181, 0.2673, 0.1111, 0.2633, 0.1057, 0.2682, 0.113, 0.2721, 0.1111, 0.2633, 0.1041, 0.2592, 0.09869, 0.2641, 0.1057, 0.2682, 0.09702, 0.2552, 0.09186, 0.2598, 0.09869, 0.2641, 0.1041, 0.2592, 0.09186, 0.2598, 0.08801, 0.2661, 0.09514, 0.2701, 0.09869, 0.2641, 0.08647, 0.2725, 0.0935, 0.2769, 0.09514, 0.2701, 0.08801, 0.2661, 0.0935, 0.2769, 0.1008, 0.2808, 0.1022, 0.2743, 0.09514, 0.2701, 0.1076, 0.2856, 0.1091, 0.2788, 0.1022, 0.2743, 0.1008, 0.2808, 0.1091, 0.2788, 0.113, 0.2721, 0.1057, 0.2682, 0.1022, 0.2743, 0.1057, 0.2682, 0.09869, 0.2641, 0.09514, 0.2701, 0.1022, 0.2743, 0.8819, 0.7327, 0.8889, 0.7367, 0.8943, 0.7318, 0.887, 0.7279, 0.8889, 0.7367, 0.8959, 0.7408, 0.9013, 0.7359, 0.8943, 0.7318, 0.903, 0.7448, 0.9081, 0.7402, 0.9013, 0.7359, 0.8959, 0.7408, 0.9081, 0.7402, 0.912, 0.7339, 0.9049, 0.7299, 0.9013, 0.7359, 0.9135, 0.7275, 0.9065, 0.7231, 0.9049, 0.7299, 0.912, 0.7339, 0.9065, 0.7231, 0.8992, 0.7192, 0.8978, 0.7257, 0.9049, 0.7299, 0.8924, 0.7144, 0.8909, 0.7212, 0.8978, 0.7257, 0.8992, 0.7192, 0.8909, 0.7212, 0.887, 0.7279, 0.8943, 0.7318, 0.8978, 0.7257, 0.8943, 0.7318, 0.9013, 0.7359, 0.9049, 0.7299, 0.8978, 0.7257, 0.5106, 0.947, 0.5038, 0.9491, 0.5036, 0.9573, 0.5106, 0.9552, 0.5038, 0.9491, 0.4962, 0.9491, 0.4966, 0.9574, 0.5036, 0.9573, 0.4894, 0.947, 0.4897, 0.9553, 0.4966, 0.9574, 0.4962, 0.9491, 0.4897, 0.9553, 0.49, 0.9636, 0.4967, 0.9656, 0.4966, 0.9574, 0.4902, 0.9719, 0.4965, 0.9737, 0.4967, 0.9656, 0.49, 0.9636, 0.4965, 0.9737, 0.5039, 0.9736, 0.5036, 0.9655, 0.4967, 0.9656, 0.5106, 0.9714, 0.5106, 0.9633, 0.5036, 0.9655, 0.5039, 0.9736, 0.5106, 0.9633, 0.5106, 0.9552, 0.5036, 0.9573, 0.5036, 0.9655, 0.5036, 0.9573, 0.4966, 0.9574, 0.4967, 0.9656, 0.5036, 0.9655, 0.1181, 0.7327, 0.113, 0.7279, 0.1057, 0.7318, 0.1111, 0.7367, 0.113, 0.7279, 0.1091, 0.7212, 0.1022, 0.7257, 0.1057, 0.7318, 0.1076, 0.7144, 0.1005, 0.7187, 0.1022, 0.7257, 0.1091, 0.7212, 0.1005, 0.7187, 0.0935, 0.7231, 0.09514, 0.7299, 0.1022, 0.7257, 0.08647, 0.7275, 0.08801, 0.7339, 0.09514, 0.7299, 0.0935, 0.7231, 0.08801, 0.7339, 0.09186, 0.7402, 0.09869, 0.7359, 0.09514, 0.7299, 0.09702, 0.7448, 0.1041, 0.7408, 0.09869, 0.7359, 0.09186, 0.7402, 0.1041, 0.7408, 0.1111, 0.7367, 0.1057, 0.7318, 0.09869, 0.7359, 0.1057, 0.7318, 0.1022, 0.7257, 0.09514, 0.7299, 0.09869, 0.7359, 0.1302, 0.7135, 0.5, 0.927, 0.4956, 0.9299, 0.1298, 0.7188, 0.1298, 0.7188, 0.4956, 0.9299, 0.4915, 0.9335, 0.1285, 0.7239, 0.1285, 0.1998, 0.4915, 0.1998, 0.491, 0.2096, 0.1289, 0.2096, 0.1302, 0.2865, 0.1302, 0.7135, 0.1255, 0.7111, 0.1254, 0.288, 0.1254, 0.288, 0.1255, 0.7111, 0.1204, 0.7094, 0.1204, 0.2897, 0.2897, 0.1998, 0.7094, 0.1998, 0.7088, 0.2096, 0.2912, 0.2096, 0.5, 0.07295, 0.1302, 0.2865, 0.1289, 0.2817, 0.4963, 0.06955, 0.4963, 0.06955, 0.1289, 0.2817, 0.1277, 0.2766, 0.4923, 0.06609, 0.4923, 0.1998, 0.1277, 0.1998, 0.1289, 0.2096, 0.491, 0.2096, 0.8698, 0.2865, 0.5, 0.07295, 0.5035, 0.06945, 0.8702, 0.2812, 0.8702, 0.2812, 0.5035, 0.06945, 0.5073, 0.06588, 0.8715, 0.2761, 0.8715, 0.1998, 0.5073, 0.1998, 0.5085, 0.2096, 0.8711, 0.2096, 0.8698, 0.7135, 0.8698, 0.2865, 0.8745, 0.2889, 0.8746, 0.712, 0.8746, 0.712, 0.8745, 0.2889, 0.8796, 0.2906, 0.8796, 0.7103, 0.7103, 0.1998, 0.2906, 0.1998, 0.2912, 0.2096, 0.7088, 0.2096, 0.5, 0.927, 0.8698, 0.7135, 0.8711, 0.7183, 0.5043, 0.93, 0.5043, 0.93, 0.8711, 0.7183, 0.8723, 0.7234, 0.5082, 0.9336, 0.5082, 0.1998, 0.8723, 0.1998, 0.8711, 0.2096, 0.5085, 0.2096, 0.07547, 0.1691, 0.4915, 0.1691, 0.4919, 0.1593, 0.07511, 0.1593, 0.07511, 0.7547, 0.4919, 0.9953, 0.4958, 0.9916, 0.07636, 0.7495, 0.07636, 0.7495, 0.4958, 0.9916, 0.5, 0.9887, 0.07678, 0.7443, 0.2598, 0.1691, 0.7402, 0.1691, 0.7406, 0.1593, 0.2594, 0.1593, 0.06699, 0.2594, 0.06699, 0.7406, 0.07213, 0.7421, 0.07213, 0.2579, 0.07213, 0.2579, 0.07213, 0.7421, 0.07678, 0.7443, 0.07678, 0.2557, 0.4915, 0.1691, 0.07547, 0.1691, 0.07511, 0.1593, 0.4919, 0.1593, 0.4919, 0.004689, 0.07511, 0.2453, 0.07636, 0.2505, 0.4958, 0.008383, 0.4958, 0.008383, 0.07636, 0.2505, 0.07678, 0.2557, 0.5, 0.01131, 0.9245, 0.1691, 0.5085, 0.1691, 0.5081, 0.1593, 0.9249, 0.1593, 0.9249, 0.2453, 0.5081, 0.004689, 0.5042, 0.008383, 0.9236, 0.2505, 0.9236, 0.2505, 0.5042, 0.008383, 0.5, 0.01131, 0.9232, 0.2557, 0.7402, 0.1691, 0.2598, 0.1691, 0.2594, 0.1593, 0.7406, 0.1593, 0.933, 0.7406, 0.933, 0.2594, 0.9279, 0.2579, 0.9279, 0.7421, 0.9279, 0.7421, 0.9279, 0.2579, 0.9232, 0.2557, 0.9232, 0.7443, 0.5085, 0.1691, 0.9245, 0.1691, 0.9249, 0.1593, 0.5081, 0.1593, 0.5081, 0.9953, 0.9249, 0.7547, 0.9236, 0.7495, 0.5042, 0.9916, 0.5042, 0.9916, 0.9236, 0.7495, 0.9232, 0.7443, 0.5, 0.9887, 0.0, 0.0, 0.0, 0.0, 0.0, 0.0, 0.0, 0.0, 0.0, 0.0, 0.0, 0.0, 0.0, 0.0, 0.0, 0.0, 0.7192, 0.5931, 0.7192, 0.2096, 0.7088, 0.2096, 0.7087, 0.5931, 0.0, 0.0, 0.0, 0.0, 0.0, 0.0, 0.0, 0.0, 0.0, 0.0, 0.0, 0.0, 0.0, 0.0, 0.0, 0.0, 0.8796, 0.5931, 0.8796, 0.6495, 0.8839, 0.6495, 0.8813, 0.5931, 0.07547, 0.6495, 0.07547, 0.1691, 0.07055, 0.1691, 0.0707, 0.6495, 0.0707, 0.6495, 0.07055, 0.1691, 0.06699, 0.1691, 0.06699, 0.6495, 0.75, 0.6495, 0.75, 0.1691, 0.7402, 0.1691, 0.7402, 0.6495, 0.07547, 0.1691, 0.07547, 0.6495, 0.06699, 0.6495, 0.06699, 0.1691, 0.25, 0.1691, 0.25, 0.6495, 0.2543, 0.6495, 0.2541, 0.1691, 0.2541, 0.1691, 0.2543, 0.6495, 0.2598, 0.6495, 0.2598, 0.1691, 0.7087, 0.5931, 0.7088, 0.2096, 0.7146, 0.2096, 0.7151, 0.5931, 0.7151, 0.5931, 0.7146, 0.2096, 0.7192, 0.2096, 0.7192, 0.5931, 0.0, 0.0, 0.0, 0.0, 0.0, 0.0, 0.0, 0.0, 0.0, 0.0, 0.0, 0.0, 0.0, 0.0, 0.0, 0.0, 0.0, 0.0, 0.0, 0.0, 0.0, 0.0, 0.0, 0.0, 0.5, 0.5931, 0.5, 0.6495, 0.4958, 0.6495, 0.4984, 0.5931, 0.1289, 0.6495, 0.4915, 0.6495, 0.4927, 0.6593, 0.1277, 0.6593, 0.1277, 0.7234, 0.4927, 0.9341, 0.4915, 0.9392, 0.1239, 0.727, 0.1239, 0.727, 0.4915, 0.9392, 0.4902, 0.944, 0.1204, 0.7305, 0.2906, 0.6495, 0.7094, 0.6495, 0.7107, 0.6593, 0.2893, 0.6593, 0.1204, 0.2893, 0.1204, 0.7107, 0.1154, 0.7122, 0.1154, 0.2878, 0.1154, 0.2878, 0.1154, 0.7122, 0.1106, 0.7135, 0.1106, 0.2865, 0.4915, 0.6495, 0.1289, 0.6495, 0.1277, 0.6593, 0.4927, 0.6593, 0.4927, 0.06588, 0.1277, 0.2766, 0.1239, 0.273, 0.4915, 0.06081, 0.4915, 0.06081, 0.1239, 0.273, 0.1204, 0.2695, 0.4902, 0.05599, 0.8711, 0.6495, 0.5085, 0.6495, 0.5073, 0.6593, 0.8723, 0.6593, 0.8723, 0.2766, 0.5073, 0.06588, 0.5085, 0.06081, 0.8761, 0.273, 0.8761, 0.273, 0.5085, 0.06081, 0.5098, 0.05599, 0.8796, 0.2695, 0.7094, 0.6495, 0.2906, 0.6495, 0.2893, 0.6593, 0.7107, 0.6593, 0.8796, 0.7107, 0.8796, 0.2893, 0.8846, 0.2878, 0.8846, 0.7122, 0.8846, 0.7122, 0.8846, 0.2878, 0.8894, 0.2865, 0.8894, 0.7135, 0.5085, 0.6495, 0.8711, 0.6495, 0.8723, 0.6593, 0.5073, 0.6593, 0.5073, 0.9341, 0.8723, 0.7234, 0.8761, 0.727, 0.5085, 0.9392, 0.5085, 0.9392, 0.8761, 0.727, 0.8796, 0.7305, 0.5098, 0.944, 0.08657, 0.75, 0.4902, 0.983, 0.4898, 0.9883, 0.08219, 0.753, 0.08219, 0.753, 0.4898, 0.9883, 0.4895, 0.994, 0.07745, 0.756, 0.07745, 0.6593, 0.4895, 0.6593, 0.4915, 0.6495, 0.07547, 0.6495, 0.07678, 0.267, 0.07678, 0.733, 0.07198, 0.7353, 0.07198, 0.2647, 0.07198, 0.2647, 0.07198, 0.7353, 0.06699, 0.7379, 0.06699, 0.2621, 0.2621, 0.6593, 0.7379, 0.6593, 0.7402, 0.6495, 0.2598, 0.6495, 0.4902, 0.01696, 0.08657, 0.25, 0.08219, 0.247, 0.4898, 0.01166, 0.4898, 0.01166, 0.08219, 0.247, 0.07745, 0.244, 0.4895, 0.00604, 0.4895, 0.6593, 0.07745, 0.6593, 0.07547, 0.6495, 0.4915, 0.6495, 0.9134, 0.25, 0.5098, 0.01696, 0.5102, 0.01166, 0.9178, 0.247, 0.9178, 0.247, 0.5102, 0.01166, 0.5105, 0.00604, 0.9226, 0.244, 0.9226, 0.6593, 0.5105, 0.6593, 0.5085, 0.6495, 0.9245, 0.6495, 0.9232, 0.733, 0.9232, 0.267, 0.928, 0.2647, 0.928, 0.7353, 0.928, 0.7353, 0.928, 0.2647, 0.933, 0.2621, 0.933, 0.7379, 0.7379, 0.6593, 0.2621, 0.6593, 0.2598, 0.6495, 0.7402, 0.6495, 0.5098, 0.983, 0.9134, 0.75, 0.9178, 0.753, 0.5102, 0.9883, 0.5102, 0.9883, 0.9178, 0.753, 0.9226, 0.756, 0.5105, 0.994, 0.5105, 0.6593, 0.9226, 0.6593, 0.9245, 0.6495, 0.5085, 0.6495, 0.07678, 0.733, 0.1106, 0.7135, 0.112, 0.7199, 0.07822, 0.7394, 0.07822, 0.7394, 0.112, 0.7199, 0.1156, 0.7261, 0.08179, 0.7456, 0.08179, 0.7456, 0.1156, 0.7261, 0.1204, 0.7305, 0.08657, 0.75, 0.5098, 0.944, 0.5098, 0.983, 0.5036, 0.985, 0.5036, 0.9459, 0.5036, 0.9459, 0.5036, 0.985, 0.4964, 0.985, 0.4964, 0.9459, 0.4964, 0.9459, 0.4964, 0.985, 0.4902, 0.983, 0.4902, 0.944, 0.08657, 0.25, 0.1204, 0.2695, 0.1156, 0.2739, 0.08179, 0.2544, 0.08179, 0.2544, 0.1156, 0.2739, 0.112, 0.2801, 0.07822, 0.2606, 0.07822, 0.2606, 0.112, 0.2801, 0.1106, 0.2865, 0.07678, 0.267, 0.5098, 0.01696, 0.5098, 0.05599, 0.5036, 0.05406, 0.5036, 0.01503, 0.5036, 0.01503, 0.5036, 0.05406, 0.4964, 0.05406, 0.4964, 0.01503, 0.4964, 0.01503, 0.4964, 0.05406, 0.4902, 0.05599, 0.4902, 0.01696, 0.9232, 0.267, 0.8894, 0.2865, 0.888, 0.2801, 0.9218, 0.2606, 0.9218, 0.2606, 0.888, 0.2801, 0.8844, 0.2739, 0.9182, 0.2544, 0.9182, 0.2544, 0.8844, 0.2739, 0.8796, 0.2695, 0.9134, 0.25, 0.9134, 0.75, 0.8796, 0.7305, 0.8844, 0.7261, 0.9182, 0.7456, 0.9182, 0.7456, 0.8844, 0.7261, 0.888, 0.7199, 0.9218, 0.7394, 0.9218, 0.7394, 0.888, 0.7199, 0.8894, 0.7135, 0.9232, 0.733, 0.4915, 0.1691, 0.4915, 0.6495, 0.4963, 0.6495, 0.4964, 0.1691, 0.4964, 0.1691, 0.4963, 0.6495, 0.5037, 0.6495, 0.5036, 0.1691, 0.5036, 0.1691, 0.5037, 0.6495, 0.5085, 0.6495, 0.5085, 0.1691, 0.7402, 0.6495, 0.7402, 0.1691, 0.75, 0.1691, 0.75, 0.6495, 0.933, 0.6495, 0.933, 0.1691, 0.9295, 0.1691, 0.9293, 0.6495, 0.9293, 0.6495, 0.9295, 0.1691, 0.9245, 0.1691, 0.9245, 0.6495, 0.0, 0.0, 0.0, 0.0, 0.0, 0.0, 0.0, 0.0, 0.0, 0.0, 0.0, 0.0, 0.0, 0.0, 0.0, 0.0, 0.2808, 0.5931, 0.2808, 0.2096, 0.2912, 0.2096, 0.2913, 0.5931, 0.5085, 0.1691, 0.5085, 0.6495, 0.5037, 0.6495, 0.5036, 0.1691, 0.5036, 0.1691, 0.5037, 0.6495, 0.4963, 0.6495, 0.4964, 0.1691, 0.4964, 0.1691, 0.4963, 0.6495, 0.4915, 0.6495, 0.4915, 0.1691, 0.0, 0.0, 0.0, 0.0, 0.0, 0.0, 0.0, 0.0, 0.0, 0.0, 0.0, 0.0, 0.0, 0.0, 0.0, 0.0, 0.5, 0.5931, 0.5, 0.2096, 0.491, 0.2096, 0.491, 0.5931, 0.2598, 0.1691, 0.2598, 0.6495, 0.2543, 0.6495, 0.2541, 0.1691, 0.2541, 0.1691, 0.2543, 0.6495, 0.25, 0.6495, 0.25, 0.1691, 0.933, 0.1691, 0.933, 0.6495, 0.9245, 0.6495, 0.9245, 0.1691, 0.8711, 0.6495, 0.8723, 0.5931, 0.8796, 0.5931, 0.8796, 0.6495, 0.7192, 0.6495, 0.7192, 0.5931, 0.7199, 0.5931, 0.7149, 0.6495, 0.7149, 0.6495, 0.7199, 0.5931, 0.7182, 0.5931, 0.7094, 0.6495, 0.8711, 0.2096, 0.8723, 0.5931, 0.8765, 0.5931, 0.8762, 0.2096, 0.8762, 0.2096, 0.8765, 0.5931, 0.8796, 0.5931, 0.8796, 0.2096, 0.2808, 0.2096, 0.2808, 0.5931, 0.2913, 0.5931, 0.2912, 0.2096, 0.7094, 0.6495, 0.7182, 0.5931, 0.7199, 0.5931, 0.7149, 0.6495, 0.7149, 0.6495, 0.7199, 0.5931, 0.7192, 0.5931, 0.7192, 0.6495, 0.1204, 0.6495, 0.1204, 0.5931, 0.1277, 0.5931, 0.1289, 0.6495, 0.5085, 0.2096, 0.5073, 0.5931, 0.5031, 0.5931, 0.5035, 0.2096, 0.5035, 0.2096, 0.5031, 0.5931, 0.4965, 0.5931, 0.4961, 0.2096, 0.4961, 0.2096, 0.4965, 0.5931, 0.491, 0.5931, 0.491, 0.2096, 0.1289, 0.6495, 0.1277, 0.5931, 0.1204, 0.5931, 0.1204, 0.6495, 0.2808, 0.6495, 0.2808, 0.5931, 0.2801, 0.5931, 0.2851, 0.6495, 0.2851, 0.6495, 0.2801, 0.5931, 0.2818, 0.5931, 0.2906, 0.6495, 0.5085, 0.6495, 0.5073, 0.5931, 0.5034, 0.5931, 0.5037, 0.6495, 0.5037, 0.6495, 0.5034, 0.5931, 0.5006, 0.5931, 0.4963, 0.6495, 0.4963, 0.6495, 0.5006, 0.5931, 0.4992, 0.5931, 0.4915, 0.6495, 0.5106, 0.05296, 0.8819, 0.2673, 0.8889, 0.2633, 0.5106, 0.04484, 0.5106, 0.04484, 0.8889, 0.2633, 0.8959, 0.2592, 0.5106, 0.03671, 0.5106, 0.03671, 0.8959, 0.2592, 0.903, 0.2552, 0.5106, 0.02859, 0.1181, 0.2673, 0.4894, 0.05296, 0.4902, 0.04469, 0.1111, 0.2633, 0.1111, 0.2633, 0.4902, 0.04469, 0.49, 0.03641, 0.1041, 0.2592, 0.1041, 0.2592, 0.49, 0.03641, 0.4902, 0.02814, 0.09702, 0.2552, 0.8819, 0.7327, 0.5106, 0.947, 0.5106, 0.9552, 0.8889, 0.7367, 0.8889, 0.7367, 0.5106, 0.9552, 0.5106, 0.9633, 0.8959, 0.7408, 0.8959, 0.7408, 0.5106, 0.9633, 0.5106, 0.9714, 0.903, 0.7448, 0.4894, 0.947, 0.1181, 0.7327, 0.1111, 0.7367, 0.4897, 0.9553, 0.4897, 0.9553, 0.1111, 0.7367, 0.1041, 0.7408, 0.49, 0.9636, 0.49, 0.9636, 0.1041, 0.7408, 0.09702, 0.7448, 0.4902, 0.9719, 0.8924, 0.2856, 0.8924, 0.7144, 0.8992, 0.7192, 0.8995, 0.2813, 0.8995, 0.2813, 0.8992, 0.7192, 0.9065, 0.7231, 0.9065, 0.2769, 0.9065, 0.2769, 0.9065, 0.7231, 0.9135, 0.7275, 0.9135, 0.2725, 0.1076, 0.7144, 0.1076, 0.2856, 0.1008, 0.2808, 0.1005, 0.7187, 0.1005, 0.7187, 0.1008, 0.2808, 0.0935, 0.2769, 0.0935, 0.7231, 0.0935, 0.7231, 0.0935, 0.2769, 0.08647, 0.2725, 0.08647, 0.7275, 0.4903, 0.03315, 0.4902, 0.02814, 0.4965, 0.02628, 0.4949, 0.03015, 0.4949, 0.03015, 0.4965, 0.02628, 0.5039, 0.02644, 0.4978, 0.02769, 0.4978, 0.02769, 0.5039, 0.02644, 0.5106, 0.02859, 0.4982, 0.02651, 0.9135, 0.2725, 0.9092, 0.275, 0.9095, 0.2695, 0.912, 0.2661, 0.912, 0.2661, 0.9095, 0.2695, 0.9101, 0.2657, 0.9081, 0.2598, 0.9081, 0.2598, 0.9101, 0.2657, 0.9109, 0.2648, 0.903, 0.2552, 0.09082, 0.275, 0.08647, 0.2725, 0.08801, 0.2661, 0.09055, 0.2695, 0.09055, 0.2695, 0.08801, 0.2661, 0.09186, 0.2598, 0.08987, 0.2657, 0.08987, 0.2657, 0.09186, 0.2598, 0.09702, 0.2552, 0.08907, 0.2648, 0.9092, 0.725, 0.9135, 0.7275, 0.912, 0.7339, 0.9095, 0.7305, 0.9095, 0.7305, 0.912, 0.7339, 0.9081, 0.7402, 0.9101, 0.7343, 0.9101, 0.7343, 0.9081, 0.7402, 0.903, 0.7448, 0.9109, 0.7352, 0.4902, 0.9719, 0.4903, 0.9669, 0.4949, 0.9698, 0.4965, 0.9737, 0.4965, 0.9737, 0.4949, 0.9698, 0.4978, 0.9723, 0.5039, 0.9736, 0.5039, 0.9736, 0.4978, 0.9723, 0.4982, 0.9735, 0.5106, 0.9714, 0.08647, 0.7275, 0.09082, 0.725, 0.09055, 0.7305, 0.08801, 0.7339, 0.08801, 0.7339, 0.09055, 0.7305, 0.08987, 0.7343, 0.09186, 0.7402, 0.09186, 0.7402, 0.08987, 0.7343, 0.08907, 0.7352, 0.09702, 0.7448, 0.5, 0.4805, 0.5169, 0.4903, 0.5184, 0.4834, 0.5052, 0.4758, 0.5052, 0.4758, 0.5184, 0.4834, 0.5223, 0.4767, 0.509, 0.4691, 0.509, 0.4691, 0.5223, 0.4767, 0.5274, 0.472, 0.5106, 0.4622, 0.4831, 0.4903, 0.5, 0.4805, 0.4948, 0.4758, 0.4816, 0.4834, 0.4816, 0.4834, 0.4948, 0.4758, 0.491, 0.4691, 0.4777, 0.4767, 0.4777, 0.4767, 0.491, 0.4691, 0.4894, 0.4622, 0.4726, 0.472, 0.5169, 0.5097, 0.5, 0.5195, 0.5052, 0.5242, 0.5184, 0.5166, 0.5184, 0.5166, 0.5052, 0.5242, 0.509, 0.5309, 0.5223, 0.5233, 0.5223, 0.5233, 0.509, 0.5309, 0.5106, 0.5378, 0.5274, 0.528, 0.5, 0.5195, 0.4831, 0.5097, 0.4816, 0.5166, 0.4948, 0.5242, 0.4948, 0.5242, 0.4816, 0.5166, 0.4777, 0.5233, 0.491, 0.5309, 0.491, 0.5309, 0.4777, 0.5233, 0.4726, 0.528, 0.4894, 0.5378, 0.5169, 0.4903, 0.5169, 0.5097, 0.5236, 0.5077, 0.5236, 0.4923, 0.5236, 0.4923, 0.5236, 0.5077, 0.5313, 0.5077, 0.5313, 0.4923, 0.5313, 0.4923, 0.5313, 0.5077, 0.538, 0.5097, 0.538, 0.4903, 0.4831, 0.5097, 0.4831, 0.4903, 0.4764, 0.4923, 0.4764, 0.5077, 0.4764, 0.5077, 0.4764, 0.4923, 0.4687, 0.4923, 0.4687, 0.5077, 0.4687, 0.5077, 0.4687, 0.4923, 0.462, 0.4903, 0.462, 0.5097, 0.4894, 0.05296, 0.4894, 0.4622, 0.4962, 0.4602, 0.4962, 0.05088, 0.4962, 0.05088, 0.4962, 0.4602, 0.5038, 0.4602, 0.5038, 0.05088, 0.5038, 0.05088, 0.5038, 0.4602, 0.5106, 0.4622, 0.5106, 0.05296, 0.538, 0.4903, 0.8924, 0.2856, 0.8909, 0.2788, 0.5364, 0.4834, 0.5364, 0.4834, 0.8909, 0.2788, 0.887, 0.2721, 0.5326, 0.4767, 0.5326, 0.4767, 0.887, 0.2721, 0.8819, 0.2673, 0.5274, 0.472, 0.1076, 0.2856, 0.462, 0.4903, 0.4636, 0.4834, 0.1091, 0.2788, 0.1091, 0.2788, 0.4636, 0.4834, 0.4674, 0.4767, 0.113, 0.2721, 0.113, 0.2721, 0.4674, 0.4767, 0.4726, 0.472, 0.1181, 0.2673, 0.8924, 0.7144, 0.538, 0.5097, 0.5364, 0.5166, 0.8909, 0.7212, 0.8909, 0.7212, 0.5364, 0.5166, 0.5326, 0.5233, 0.887, 0.7279, 0.887, 0.7279, 0.5326, 0.5233, 0.5274, 0.528, 0.8819, 0.7327, 0.4894, 0.5378, 0.4894, 0.947, 0.4962, 0.9491, 0.4962, 0.5398, 0.4962, 0.5398, 0.4962, 0.9491, 0.5038, 0.9491, 0.5038, 0.5398, 0.5038, 0.5398, 0.5038, 0.9491, 0.5106, 0.947, 0.5106, 0.5378, 0.462, 0.5097, 0.1076, 0.7144, 0.1091, 0.7212, 0.4636, 0.5166, 0.4636, 0.5166, 0.1091, 0.7212, 0.113, 0.7279, 0.4674, 0.5233, 0.4674, 0.5233, 0.113, 0.7279, 0.1181, 0.7327, 0.4726, 0.528, 0.07678, 0.7443, 0.5, 0.9887, 0.9232, 0.7443, 0.9232, 0.2557, 0.5, 0.01131, 0.07678, 0.2557])
me_circle.materials.append(mat_tile_mat)
me_circle.materials.append(mat_tile_desert_mat)
me_circle.update()

# ---- objects
ob_circle = bpy.data.objects.new('Circle', me_circle)

# ---- transforms, parenting, visibility, modifiers, constraints
ob_circle.location = (0.0, 0.0, 0.0)
_m = ob_circle.modifiers.new('Smooth by Angle', 'NODES')
_m.node_group = ng_smooth_by_angle
_m.use_pin_to_last = True
_m.show_group_selector = False

# ---- collection membership
col_collection.objects.link(ob_circle)

# ---- scene / render settings (as saved in the file)
scene.frame_start = 1; scene.frame_end = 250; scene.frame_set(1)
scene.render.engine = 'BLENDER_EEVEE_NEXT'
bpy.context.view_layer.update()

# ---- added for rendering (the .blend has no active camera and no usable light): camera, sun
cam_auto = bpy.data.cameras.new('AutoCamera')
cam_auto.lens = 50.0
cam_auto.sensor_width = 36.0
cam_auto.clip_end = 1000.0
ob_auto_camera = bpy.data.objects.new('AutoCamera', cam_auto)
scene.collection.objects.link(ob_auto_camera)
ob_auto_camera.location = (2.60954, -3.13145, 2.58763)
ob_auto_camera.rotation_euler = (1.09748, -7.21219e-08, 0.694738)
scene.camera = ob_auto_camera
light_auto_sun = bpy.data.lights.new('AutoSun', 'SUN')
light_auto_sun.energy = 3.0
light_auto_sun.angle = 0.0523599
ob_auto_sun = bpy.data.objects.new('AutoSun', light_auto_sun)
scene.collection.objects.link(ob_auto_sun)
ob_auto_sun.rotation_euler = (0.872665, 0.174533, 0.523599)
bpy.context.view_layer.update()
